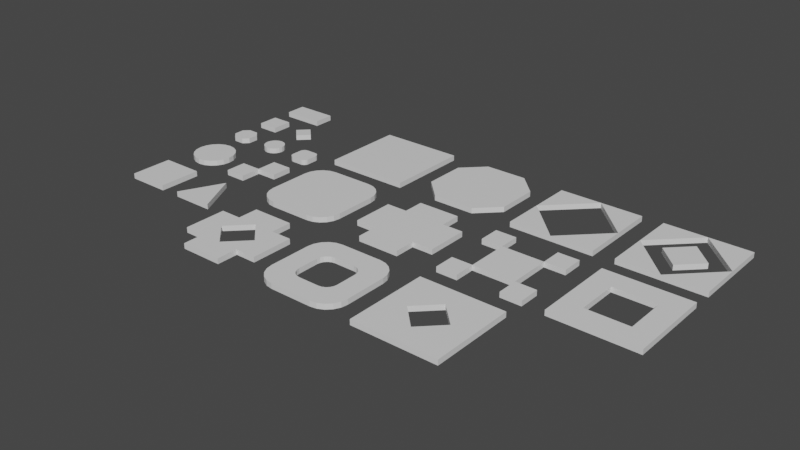 # Source: Platforms.blend  (saved by Blender 2.80.72; exported with 4.5.12 LTS)
import bpy
from mathutils import Matrix  # noqa: F401  (used for matrix-valued properties, if any)

bpy.ops.wm.read_factory_settings(use_empty=True)
scene = bpy.context.scene
scene.name = 'Scene'

# ---- collections
col_collection = bpy.data.collections.new('Collection'); scene.collection.children.link(col_collection)

# ---- materials (node trees are filled in below, after node groups)
mat_material = bpy.data.materials.new('Material')
mat_material.alpha_threshold = 0.0
mat_material.use_transparent_shadow = False
mat_material.line_color = (0.0, 0.0, 0.0, 1.0)

# ---- material node trees
mat_material.use_nodes = True; mat_material.node_tree.nodes.clear()
_N = mat_material.node_tree.nodes; _L = mat_material.node_tree.links
n0 = _N.new('ShaderNodeOutputMaterial'); n0.name = 'Material Output'; n0.location = (300, 300)
n1 = _N.new('ShaderNodeBsdfPrincipled'); n1.name = 'Principled BSDF'; n1.location = (10, 300)
n1.distribution = 'GGX'
n1.subsurface_method = 'BURLEY'
n1.inputs[2].default_value = 0.4
n1.inputs[3].default_value = 1.45
n1.inputs[27].default_value = (0.0, 0.0, 0.0, 1.0)
n1.inputs[28].default_value = 1.0
_L.new(n1.outputs[0], n0.inputs[0])
n0.is_active_output = True

# ---- world
world_world = bpy.data.worlds.new('World'); scene.world = world_world
world_world.use_nodes = True; world_world.node_tree.nodes.clear()
_N = world_world.node_tree.nodes; _L = world_world.node_tree.links
n0 = _N.new('ShaderNodeOutputWorld'); n0.name = 'World Output'; n0.location = (300, 300)
n1 = _N.new('ShaderNodeBackground'); n1.name = 'Background'; n1.location = (10, 300)
n1.inputs[0].default_value = (0.05088, 0.05088, 0.05088, 1.0)
_L.new(n1.outputs[0], n0.inputs[0])
n0.is_active_output = True
world_world.color = (0.05088, 0.05088, 0.05088)
world_world.use_sun_shadow = False
world_world.sun_shadow_jitter_overblur = 0.0

# ---- meshes
me_vert = bpy.data.meshes.new('Vert')
me_vert.from_pydata([(0.0, 0.0, 0.0), (1.0, 0.0, 0.0), (1.0, 1.0, 0.0), (0.0, 1.0, 0.0), (0.0, 0.0, 0.25), (1.0, 0.0, 0.25), (1.0, 1.0, 0.25), (0.0, 1.0, 0.25)], [], [(1, 0, 3, 2), (5, 6, 7, 4), (3, 0, 4, 7), (1, 2, 6, 5), (2, 3, 7, 6), (0, 1, 5, 4)])
me_vert.materials.append(mat_material)
me_vert.use_remesh_preserve_volume = False
me_vert.use_remesh_preserve_attributes = False
me_vert.use_mirror_vertex_groups = False
me_vert.update()
me_vert_001 = bpy.data.meshes.new('Vert.001')
me_vert_001.from_pydata([(0.25, 0.0, 0.0), (0.0, 0.25, 0.0), (0.1727, 0.01224, 0.0), (0.1031, 0.04775, 0.0), (0.04775, 0.1031, 0.0), (0.01224, 0.1727, 0.0), (1.0, 0.25, 0.0), (0.75, 0.0, 0.0), (0.9878, 0.1727, 0.0), (0.9523, 0.1031, 0.0), (0.8969, 0.04775, 0.0), (0.8273, 0.01224, 0.0), (0.75, 1.0, 0.0), (1.0, 0.75, 0.0), (0.8273, 0.9878, 0.0), (0.8969, 0.9523, 0.0), (0.9523, 0.8969, 0.0), (0.9878, 0.8273, 0.0), (0.0, 0.75, 0.0), (0.25, 1.0, 0.0), (0.01224, 0.8273, 0.0), (0.04775, 0.8969, 0.0), (0.1031, 0.9523, 0.0), (0.1727, 0.9878, 0.0), (0.0, 0.25, 0.25), (0.25, 0.0, 0.25), (0.01224, 0.1727, 0.25), (0.04775, 0.1031, 0.25), (0.1031, 0.04775, 0.25), (0.1727, 0.01224, 0.25), (0.75, 0.0, 0.25), (1.0, 0.25, 0.25), (0.8273, 0.01224, 0.25), (0.8969, 0.04775, 0.25), (0.9523, 0.1031, 0.25), (0.9878, 0.1727, 0.25), (1.0, 0.75, 0.25), (0.75, 1.0, 0.25), (0.9878, 0.8273, 0.25), (0.9523, 0.8969, 0.25), (0.8969, 0.9523, 0.25), (0.8273, 0.9878, 0.25), (0.25, 1.0, 0.25), (0.0, 0.75, 0.25), (0.1727, 0.9878, 0.25), (0.1031, 0.9523, 0.25), (0.04775, 0.8969, 0.25), (0.01224, 0.8273, 0.25)], [], [(18, 1, 24, 43), (6, 13, 36, 31), (12, 19, 42, 37), (30, 32, 33, 34, 35, 31, 36, 38, 39, 40, 41, 37, 42, 44, 45, 46, 47, 43, 24, 26, 27, 28, 29, 25), (6, 8, 9, 10, 11, 7, 0, 2, 3, 4, 5, 1, 18, 20, 21, 22, 23, 19, 12, 14, 15, 16, 17, 13), (0, 25, 29, 2), (2, 29, 28, 3), (3, 28, 27, 4), (4, 27, 26, 5), (5, 26, 24, 1), (42, 19, 23, 44), (44, 23, 22, 45), (45, 22, 21, 46), (46, 21, 20, 47), (47, 20, 18, 43), (12, 37, 41, 14), (14, 41, 40, 15), (15, 40, 39, 16), (16, 39, 38, 17), (17, 38, 36, 13), (30, 7, 11, 32), (32, 11, 10, 33), (33, 10, 9, 34), (34, 9, 8, 35), (35, 8, 6, 31), (0, 7, 30, 25)])
me_vert_001.materials.append(mat_material)
me_vert_001.use_remesh_preserve_volume = False
me_vert_001.use_remesh_preserve_attributes = False
me_vert_001.use_mirror_vertex_groups = False
me_vert_001.update()
me_vert_002 = bpy.data.meshes.new('Vert.002')
me_vert_002.from_pydata([(0.5, 0.0, 0.0), (0.0, 0.5, 0.0), (0.3455, 0.02447, 0.0), (0.2061, 0.09549, 0.0), (0.09549, 0.2061, 0.0), (0.02447, 0.3455, 0.0), (1.0, 0.5, 0.0), (0.9755, 0.3455, 0.0), (0.9045, 0.2061, 0.0), (0.7939, 0.09549, 0.0), (0.6545, 0.02447, 0.0), (0.6545, 0.9755, 0.0), (0.7939, 0.9045, 0.0), (0.9045, 0.7939, 0.0), (0.9755, 0.6545, 0.0), (0.5, 1.0, 0.0), (0.02447, 0.6545, 0.0), (0.09549, 0.7939, 0.0), (0.2061, 0.9045, 0.0), (0.3455, 0.9755, 0.0), (0.5, 0.0, 0.25), (0.02447, 0.3455, 0.25), (0.09549, 0.2061, 0.25), (0.2061, 0.09549, 0.25), (0.3455, 0.02447, 0.25), (1.0, 0.5, 0.25), (0.6545, 0.02447, 0.25), (0.7939, 0.09549, 0.25), (0.9045, 0.2061, 0.25), (0.9755, 0.3455, 0.25), (0.5, 1.0, 0.25), (0.9755, 0.6545, 0.25), (0.9045, 0.7939, 0.25), (0.7939, 0.9045, 0.25), (0.6545, 0.9755, 0.25), (0.0, 0.5, 0.25), (0.3455, 0.9755, 0.25), (0.2061, 0.9045, 0.25), (0.09549, 0.7939, 0.25), (0.02447, 0.6545, 0.25)], [], [(20, 26, 27, 28, 29, 25, 31, 32, 33, 34, 30, 36, 37, 38, 39, 35, 21, 22, 23, 24), (6, 7, 8, 9, 10, 0, 2, 3, 4, 5, 1, 16, 17, 18, 19, 15, 11, 12, 13, 14), (0, 20, 24, 2), (2, 24, 23, 3), (3, 23, 22, 4), (4, 22, 21, 5), (5, 21, 35, 1), (30, 15, 19, 36), (36, 19, 18, 37), (37, 18, 17, 38), (38, 17, 16, 39), (39, 16, 1, 35), (15, 30, 34, 11), (11, 34, 33, 12), (12, 33, 32, 13), (13, 32, 31, 14), (14, 31, 25, 6), (20, 0, 10, 26), (26, 10, 9, 27), (27, 9, 8, 28), (28, 8, 7, 29), (29, 7, 6, 25)])
me_vert_002.materials.append(mat_material)
me_vert_002.use_remesh_preserve_volume = False
me_vert_002.use_remesh_preserve_attributes = False
me_vert_002.use_mirror_vertex_groups = False
me_vert_002.update()
me_vert_003 = bpy.data.meshes.new('Vert.003')
me_vert_003.from_pydata([(0.5, 0.0, 0.0), (0.0, 0.5, 0.0), (1.0, 0.5, 0.0), (0.5, 1.0, 0.0), (0.0, 0.5, 0.25), (0.5, 0.0, 0.25), (1.0, 0.5, 0.25), (0.5, 1.0, 0.25)], [], [(5, 6, 7, 4), (2, 0, 1, 3), (0, 5, 4, 1), (7, 3, 1, 4), (3, 7, 6, 2), (5, 0, 2, 6)])
me_vert_003.materials.append(mat_material)
me_vert_003.use_remesh_preserve_volume = False
me_vert_003.use_remesh_preserve_attributes = False
me_vert_003.use_mirror_vertex_groups = False
me_vert_003.update()
me_vert_004 = bpy.data.meshes.new('Vert.004')
me_vert_004.from_pydata([(0.25, 0.0, 0.0), (0.0, 0.25, 0.0), (1.0, 0.25, 0.0), (0.75, 0.0, 0.0), (0.75, 1.0, 0.0), (1.0, 0.75, 0.0), (0.0, 0.75, 0.0), (0.25, 1.0, 0.0), (0.0, 0.25, 0.25), (0.25, 0.0, 0.25), (0.75, 0.0, 0.25), (1.0, 0.25, 0.25), (1.0, 0.75, 0.25), (0.75, 1.0, 0.25), (0.25, 1.0, 0.25), (0.0, 0.75, 0.25)], [], [(6, 1, 8, 15), (2, 5, 12, 11), (4, 7, 14, 13), (10, 11, 12, 13, 14, 15, 8, 9), (2, 3, 0, 1, 6, 7, 4, 5), (0, 9, 8, 1), (14, 7, 6, 15), (4, 13, 12, 5), (10, 3, 2, 11), (0, 3, 10, 9)])
me_vert_004.materials.append(mat_material)
me_vert_004.use_remesh_preserve_volume = False
me_vert_004.use_remesh_preserve_attributes = False
me_vert_004.use_mirror_vertex_groups = False
me_vert_004.update()
me_plane = bpy.data.meshes.new('Plane')
me_plane.from_pydata([(0.0, 0.0, 0.0), (2.0, 0.0, 0.0), (0.0, 2.0, 0.0), (2.0, 2.0, 0.0), (0.0, 2.0, 0.25), (0.0, 0.0, 0.25), (2.0, 0.0, 0.25), (2.0, 2.0, 0.25)], [], [(0, 2, 3, 1), (5, 6, 7, 4), (3, 2, 4, 7), (0, 1, 6, 5), (1, 3, 7, 6), (2, 0, 5, 4)])
_uv = me_plane.uv_layers.new(name='UVMap')
_uv.uv.foreach_set('vector', [0.0, 0.0, 0.0, 1.0, 1.0, 1.0, 1.0, 0.0, 0.0, 0.0, 1.0, 0.0, 1.0, 1.0, 0.0, 1.0, 1.0, 1.0, 0.0, 1.0, 0.0, 1.0, 1.0, 1.0, 0.0, 0.0, 1.0, 0.0, 1.0, 0.0, 0.0, 0.0, 1.0, 0.0, 1.0, 1.0, 1.0, 1.0, 1.0, 0.0, 0.0, 1.0, 0.0, 0.0, 0.0, 0.0, 0.0, 1.0])
me_plane.materials.append(mat_material)
me_plane.use_remesh_preserve_volume = False
me_plane.use_remesh_preserve_attributes = False
me_plane.use_mirror_vertex_groups = False
me_plane.update()
me_plane_001 = bpy.data.meshes.new('Plane.001')
me_plane_001.from_pydata([(0.0, 0.0, 0.0), (2.0, 0.0, 0.0), (1.0, 2.0, 0.0), (0.0, 0.0, 0.25), (2.0, 0.0, 0.25), (1.0, 2.0, 0.25)], [], [(0, 2, 1), (3, 4, 5), (2, 0, 3, 5), (1, 2, 5, 4), (0, 1, 4, 3)])
_uv = me_plane_001.uv_layers.new(name='UVMap')
_uv.uv.foreach_set('vector', [0.0, 0.0, 0.0, 1.0, 1.0, 0.0, 0.0, 0.0, 1.0, 0.0, 0.0, 1.0, 0.0, 1.0, 0.0, 0.0, 0.0, 0.0, 0.0, 1.0, 1.0, 0.0, 0.0, 1.0, 0.0, 1.0, 1.0, 0.0, 0.0, 0.0, 1.0, 0.0, 1.0, 0.0, 0.0, 0.0])
me_plane_001.materials.append(mat_material)
me_plane_001.use_remesh_preserve_volume = False
me_plane_001.use_remesh_preserve_attributes = False
me_plane_001.use_mirror_vertex_groups = False
me_plane_001.update()
me_plane_002 = bpy.data.meshes.new('Plane.002')
me_plane_002.from_pydata([(0.0, 0.0, 0.0), (2.0, 0.0, 0.0), (0.0, 1.0, 0.0), (2.0, 1.0, 0.0), (0.0, 0.0, 0.25), (2.0, 0.0, 0.25), (0.0, 1.0, 0.25), (2.0, 1.0, 0.25)], [], [(0, 2, 3, 1), (4, 5, 7, 6), (3, 2, 6, 7), (0, 1, 5, 4), (1, 3, 7, 5), (2, 0, 4, 6)])
_uv = me_plane_002.uv_layers.new(name='UVMap')
_uv.uv.foreach_set('vector', [0.0, 0.0, 0.0, 1.0, 1.0, 1.0, 1.0, 0.0, 0.0, 0.0, 1.0, 0.0, 1.0, 1.0, 0.0, 1.0, 1.0, 1.0, 0.0, 1.0, 0.0, 1.0, 1.0, 1.0, 0.0, 0.0, 1.0, 0.0, 1.0, 0.0, 0.0, 0.0, 1.0, 0.0, 1.0, 1.0, 1.0, 1.0, 1.0, 0.0, 0.0, 1.0, 0.0, 0.0, 0.0, 0.0, 0.0, 1.0])
me_plane_002.materials.append(mat_material)
me_plane_002.use_remesh_preserve_volume = False
me_plane_002.use_remesh_preserve_attributes = False
me_plane_002.use_mirror_vertex_groups = False
me_plane_002.update()
me_plane_003 = bpy.data.meshes.new('Plane.003')
me_plane_003.from_pydata([(0.0, 0.0, 0.0), (2.0, 2.0, 0.0), (0.0, 0.0, 0.25), (2.0, 2.0, 0.25), (0.0, 1.0, 0.0), (1.0, 0.0, 0.0), (2.0, 1.0, 0.0), (1.0, 2.0, 0.0), (0.0, 1.0, 0.25), (1.0, 0.0, 0.25), (2.0, 1.0, 0.25), (1.0, 2.0, 0.25), (1.0, 1.0, 0.25), (1.0, 1.0, 0.0)], [], [(13, 7, 1, 6), (12, 10, 3, 11), (1, 7, 11, 3), (0, 5, 9, 2), (4, 0, 2, 8), (6, 1, 3, 10), (12, 13, 6, 10), (2, 9, 12, 8), (0, 4, 13, 5), (12, 13, 4, 8), (12, 9, 5, 13), (12, 11, 7, 13)])
_uv = me_plane_003.uv_layers.new(name='UVMap')
_uv.uv.foreach_set('vector', [0.5, 0.5, 0.5, 1.0, 1.0, 1.0, 1.0, 0.5, 0.5, 0.5, 1.0, 0.5, 1.0, 1.0, 0.5, 1.0, 1.0, 1.0, 0.5, 1.0, 0.5, 1.0, 1.0, 1.0, 0.0, 0.0, 0.5, 0.0, 0.5, 0.0, 0.0, 0.0, 0.0, 0.5, 0.0, 0.0, 0.0, 0.0, 0.0, 0.5, 1.0, 0.5, 1.0, 1.0, 1.0, 1.0, 1.0, 0.5, 0.5, 0.5, 0.5, 0.5, 1.0, 0.5, 1.0, 0.5, 0.0, 0.0, 0.5, 0.0, 0.5, 0.5, 0.0, 0.5, 0.0, 0.0, 0.0, 0.5, 0.5, 0.5, 0.5, 0.0, 0.0, 0.0, 0.0, 0.0, 0.0, 0.0, 0.0, 0.0, 0.5, 0.5, 0.5, 0.0, 0.5, 0.0, 0.5, 0.5, 0.0, 0.0, 0.0, 0.0, 0.0, 0.0, 0.0, 0.0])
me_plane_003.materials.append(mat_material)
me_plane_003.use_remesh_preserve_volume = False
me_plane_003.use_remesh_preserve_attributes = False
me_plane_003.use_mirror_vertex_groups = False
me_plane_003.update()
me_plane_004 = bpy.data.meshes.new('Plane.004')
me_plane_004.from_pydata([(1.0, 0.0, 0.0), (0.0, 1.0, 0.0), (0.691, 0.04894, 0.0), (0.4122, 0.191, 0.0), (0.191, 0.4122, 0.0), (0.04894, 0.691, 0.0), (2.0, 1.0, 0.0), (1.0, 0.0, 0.0), (1.951, 0.691, 0.0), (1.809, 0.4122, 0.0), (1.588, 0.191, 0.0), (1.309, 0.04894, 0.0), (0.0, 1.0, 0.0), (1.0, 2.0, 0.0), (0.04894, 1.309, 0.0), (0.191, 1.588, 0.0), (0.4122, 1.809, 0.0), (0.691, 1.951, 0.0), (1.0, 2.0, 0.0), (2.0, 1.0, 0.0), (1.309, 1.951, 0.0), (1.588, 1.809, 0.0), (1.809, 1.588, 0.0), (1.951, 1.309, 0.0), (0.0, 1.0, 0.25), (1.0, 0.0, 0.25), (0.04894, 0.691, 0.25), (0.191, 0.4122, 0.25), (0.4122, 0.191, 0.25), (0.691, 0.04894, 0.25), (1.0, 0.0, 0.25), (2.0, 1.0, 0.25), (1.309, 0.04894, 0.25), (1.588, 0.191, 0.25), (1.809, 0.4122, 0.25), (1.951, 0.691, 0.25), (1.0, 2.0, 0.25), (0.0, 1.0, 0.25), (0.691, 1.951, 0.25), (0.4122, 1.809, 0.25), (0.191, 1.588, 0.25), (0.04894, 1.309, 0.25), (2.0, 1.0, 0.25), (1.0, 2.0, 0.25), (1.951, 1.309, 0.25), (1.809, 1.588, 0.25), (1.588, 1.809, 0.25), (1.309, 1.951, 0.25)], [], [(0, 7, 30, 25), (0, 2, 3, 4, 5, 1, 12, 14, 15, 16, 17, 13, 18, 20, 21, 22, 23, 19, 6, 8, 9, 10, 11, 7), (24, 26, 27, 28, 29, 25, 30, 32, 33, 34, 35, 31, 42, 44, 45, 46, 47, 43, 36, 38, 39, 40, 41, 37), (6, 19, 42, 31), (18, 13, 36, 43), (0, 25, 29, 2), (2, 29, 28, 3), (3, 28, 27, 4), (4, 27, 26, 5), (5, 26, 24, 1), (36, 13, 17, 38), (38, 17, 16, 39), (39, 16, 15, 40), (40, 15, 14, 41), (41, 14, 12, 37), (42, 19, 23, 44), (44, 23, 22, 45), (45, 22, 21, 46), (46, 21, 20, 47), (47, 20, 18, 43), (6, 31, 35, 8), (8, 35, 34, 9), (9, 34, 33, 10), (10, 33, 32, 11), (11, 32, 30, 7), (12, 1, 24, 37)])
_uv = me_plane_004.uv_layers.new(name='UVMap')
_uv.uv.foreach_set('vector', [0.5, 0.0, 0.5, 0.0, 0.5, 0.0, 0.5, 0.0, 0.5, 0.0, 0.3455, 0.008157, 0.2061, 0.03183, 0.03183, 0.2061, 0.008157, 0.3455, 0.0, 0.5, 0.0, 0.5, 0.008157, 0.6545, 0.03183, 0.7939, 0.2061, 0.9682, 0.3455, 0.9918, 0.5, 1.0, 0.5, 1.0, 0.6545, 0.9918, 0.7939, 0.9682, 0.9682, 0.7939, 0.9918, 0.6545, 1.0, 0.5, 1.0, 0.5, 0.9918, 0.3455, 0.9682, 0.2061, 0.7939, 0.03183, 0.6545, 0.008157, 0.5, 0.0, 0.0, 0.5, 0.008157, 0.3455, 0.03183, 0.2061, 0.2061, 0.03183, 0.3455, 0.008157, 0.5, 0.0, 0.5, 0.0, 0.6545, 0.008157, 0.7939, 0.03183, 0.9682, 0.2061, 0.9918, 0.3455, 1.0, 0.5, 1.0, 0.5, 0.9918, 0.6545, 0.9682, 0.7939, 0.7939, 0.9682, 0.6545, 0.9918, 0.5, 1.0, 0.5, 1.0, 0.3455, 0.9918, 0.2061, 0.9682, 0.03183, 0.7939, 0.008157, 0.6545, 0.0, 0.5, 1.0, 0.5, 1.0, 0.5, 1.0, 0.5, 1.0, 0.5, 0.5, 1.0, 0.5, 1.0, 0.5, 1.0, 0.5, 1.0, 0.5, 0.0, 0.5, 0.0, 0.3455, 0.008157, 0.3455, 0.008157, 0.3455, 0.008157, 0.3455, 0.008157, 0.2061, 0.03183, 0.2061, 0.03183, 0.2061, 0.03183, 0.2061, 0.03183, 0.03183, 0.2061, 0.03183, 0.2061, 0.03183, 0.2061, 0.03183, 0.2061, 0.008157, 0.3455, 0.008157, 0.3455, 0.008157, 0.3455, 0.008157, 0.3455, 0.0, 0.5, 0.0, 0.5, 0.5, 1.0, 0.5, 1.0, 0.3455, 0.9918, 0.3455, 0.9918, 0.3455, 0.9918, 0.3455, 0.9918, 0.2061, 0.9682, 0.2061, 0.9682, 0.2061, 0.9682, 0.2061, 0.9682, 0.03183, 0.7939, 0.03183, 0.7939, 0.03183, 0.7939, 0.03183, 0.7939, 0.008157, 0.6545, 0.008157, 0.6545, 0.008157, 0.6545, 0.008157, 0.6545, 0.0, 0.5, 0.0, 0.5, 1.0, 0.5, 1.0, 0.5, 0.9918, 0.6545, 0.9918, 0.6545, 0.9918, 0.6545, 0.9918, 0.6545, 0.9682, 0.7939, 0.9682, 0.7939, 0.9682, 0.7939, 0.9682, 0.7939, 0.7939, 0.9682, 0.7939, 0.9682, 0.7939, 0.9682, 0.7939, 0.9682, 0.6545, 0.9918, 0.6545, 0.9918, 0.6545, 0.9918, 0.6545, 0.9918, 0.5, 1.0, 0.5, 1.0, 1.0, 0.5, 1.0, 0.5, 0.9918, 0.3455, 0.9918, 0.3455, 0.9918, 0.3455, 0.9918, 0.3455, 0.9682, 0.2061, 0.9682, 0.2061, 0.9682, 0.2061, 0.9682, 0.2061, 0.7939, 0.03183, 0.7939, 0.03183, 0.7939, 0.03183, 0.7939, 0.03183, 0.6545, 0.008157, 0.6545, 0.008157, 0.6545, 0.008157, 0.6545, 0.008157, 0.5, 0.0, 0.5, 0.0, 0.0, 0.5, 0.0, 0.5, 0.0, 0.5, 0.0, 0.5])
me_plane_004.materials.append(mat_material)
me_plane_004.use_remesh_preserve_volume = False
me_plane_004.use_remesh_preserve_attributes = False
me_plane_004.use_mirror_vertex_groups = False
me_plane_004.update()
me_plane_005 = bpy.data.meshes.new('Plane.005')
me_plane_005.from_pydata([(0.0, 0.0, 0.0), (4.0, 0.0, 0.0), (0.0, 4.0, 0.0), (4.0, 4.0, 0.0), (0.0, 0.0, 0.25), (4.0, 0.0, 0.25), (0.0, 4.0, 0.25), (4.0, 4.0, 0.25)], [], [(0, 2, 3, 1), (4, 5, 7, 6), (2, 0, 4, 6), (3, 2, 6, 7), (0, 1, 5, 4), (1, 3, 7, 5)])
_uv = me_plane_005.uv_layers.new(name='UVMap')
_uv.uv.foreach_set('vector', [0.0, 0.0, 0.0, 1.0, 1.0, 1.0, 1.0, 0.0, 0.0, 0.0, 1.0, 0.0, 1.0, 1.0, 0.0, 1.0, 0.0, 1.0, 0.0, 0.0, 0.0, 0.0, 0.0, 1.0, 1.0, 1.0, 0.0, 1.0, 0.0, 1.0, 1.0, 1.0, 0.0, 0.0, 1.0, 0.0, 1.0, 0.0, 0.0, 0.0, 1.0, 0.0, 1.0, 1.0, 1.0, 1.0, 1.0, 0.0])
me_plane_005.materials.append(mat_material)
me_plane_005.use_remesh_preserve_volume = False
me_plane_005.use_remesh_preserve_attributes = False
me_plane_005.use_mirror_vertex_groups = False
me_plane_005.update()
me_plane_006 = bpy.data.meshes.new('Plane.006')
me_plane_006.from_pydata([(0.0, 0.0, 0.0), (4.0, 0.0, 0.0), (0.0, 4.0, 0.0), (4.0, 4.0, 0.0), (0.0, 0.0, 0.25), (4.0, 0.0, 0.25), (0.0, 4.0, 0.25), (4.0, 4.0, 0.25), (1.0, 0.0, 0.0), (3.0, 0.0, 0.0), (3.0, 4.0, 0.0), (1.0, 4.0, 0.0), (1.0, 0.0, 0.25), (3.0, 0.0, 0.25), (3.0, 4.0, 0.25), (1.0, 4.0, 0.25), (0.0, 3.0, 0.0), (0.0, 1.0, 0.0), (4.0, 1.0, 0.0), (4.0, 3.0, 0.0), (0.0, 3.0, 0.25), (0.0, 1.0, 0.25), (4.0, 1.0, 0.25), (4.0, 3.0, 0.25), (1.0, 1.0, 0.25), (1.0, 3.0, 0.25), (3.0, 1.0, 0.25), (3.0, 3.0, 0.25), (1.0, 3.0, 0.0), (1.0, 1.0, 0.0), (3.0, 3.0, 0.0), (3.0, 1.0, 0.0)], [], [(30, 10, 3, 19), (27, 23, 7, 14), (17, 0, 4, 21), (11, 2, 6, 15), (9, 1, 5, 13), (19, 3, 7, 23), (0, 8, 12, 4), (10, 11, 15, 14), (3, 10, 14, 7), (25, 27, 14, 15), (20, 25, 15, 6), (29, 31, 9, 8), (16, 2, 11, 28), (17, 16, 28, 29), (12, 13, 26, 24), (24, 29, 28, 25), (0, 17, 29, 8), (27, 25, 28, 30), (21, 24, 25, 20), (10, 30, 28, 11), (4, 12, 24, 21), (18, 19, 23, 22), (1, 18, 22, 5), (16, 17, 21, 20), (2, 16, 20, 6), (26, 22, 23, 27), (13, 5, 22, 26), (31, 30, 19, 18), (9, 31, 18, 1), (26, 27, 30, 31), (31, 29, 24, 26), (8, 9, 13, 12)])
_uv = me_plane_006.uv_layers.new(name='UVMap')
_uv.uv.foreach_set('vector', [0.75, 0.75, 0.75, 1.0, 1.0, 1.0, 1.0, 0.75, 0.75, 0.75, 1.0, 0.75, 1.0, 1.0, 0.75, 1.0, 0.0, 0.25, 0.0, 0.0, 0.0, 0.0, 0.0, 0.25, 0.25, 1.0, 0.0, 1.0, 0.0, 1.0, 0.25, 1.0, 0.75, 0.0, 1.0, 0.0, 1.0, 0.0, 0.75, 0.0, 1.0, 0.75, 1.0, 1.0, 1.0, 1.0, 1.0, 0.75, 0.0, 0.0, 0.25, 0.0, 0.25, 0.0, 0.0, 0.0, 0.75, 1.0, 0.25, 1.0, 0.25, 1.0, 0.75, 1.0, 1.0, 1.0, 0.75, 1.0, 0.75, 1.0, 1.0, 1.0, 0.25, 0.75, 0.75, 0.75, 0.75, 1.0, 0.25, 1.0, 0.0, 0.75, 0.25, 0.75, 0.25, 1.0, 0.0, 1.0, 0.25, 0.25, 0.75, 0.25, 0.75, 0.0, 0.25, 0.0, 0.0, 0.75, 0.0, 1.0, 0.25, 1.0, 0.25, 0.75, 0.0, 0.25, 0.0, 0.75, 0.25, 0.75, 0.25, 0.25, 0.25, 0.0, 0.75, 0.0, 0.75, 0.25, 0.25, 0.25, 0.25, 0.25, 0.25, 0.25, 0.25, 0.75, 0.25, 0.75, 0.0, 0.0, 0.0, 0.25, 0.25, 0.25, 0.25, 0.0, 0.75, 0.75, 0.25, 0.75, 0.25, 0.75, 0.75, 0.75, 0.0, 0.25, 0.25, 0.25, 0.25, 0.75, 0.0, 0.75, 0.75, 1.0, 0.75, 0.75, 0.25, 0.75, 0.25, 1.0, 0.0, 0.0, 0.25, 0.0, 0.25, 0.25, 0.0, 0.25, 1.0, 0.25, 1.0, 0.75, 1.0, 0.75, 1.0, 0.25, 1.0, 0.0, 1.0, 0.25, 1.0, 0.25, 1.0, 0.0, 0.0, 0.75, 0.0, 0.25, 0.0, 0.25, 0.0, 0.75, 0.0, 1.0, 0.0, 0.75, 0.0, 0.75, 0.0, 1.0, 0.75, 0.25, 1.0, 0.25, 1.0, 0.75, 0.75, 0.75, 0.75, 0.0, 1.0, 0.0, 1.0, 0.25, 0.75, 0.25, 0.75, 0.25, 0.75, 0.75, 1.0, 0.75, 1.0, 0.25, 0.75, 0.0, 0.75, 0.25, 1.0, 0.25, 1.0, 0.0, 0.75, 0.25, 0.75, 0.75, 0.75, 0.75, 0.75, 0.25, 0.75, 0.25, 0.25, 0.25, 0.25, 0.25, 0.75, 0.25, 0.25, 0.0, 0.75, 0.0, 0.75, 0.0, 0.25, 0.0])
me_plane_006.materials.append(mat_material)
me_plane_006.use_remesh_preserve_volume = False
me_plane_006.use_remesh_preserve_attributes = False
me_plane_006.use_mirror_vertex_groups = False
me_plane_006.update()
me_plane_007 = bpy.data.meshes.new('Plane.007')
me_plane_007.from_pydata([(0.0, 0.0, 0.0), (4.0, 0.0, 0.0), (0.0, 4.0, 0.0), (4.0, 4.0, 0.0), (0.0, 0.0, 0.25), (4.0, 0.0, 0.25), (0.0, 4.0, 0.25), (4.0, 4.0, 0.25), (1.0, 0.0, 0.0), (2.0, 0.0, 0.0), (3.0, 0.0, 0.0), (3.0, 4.0, 0.0), (2.0, 4.0, 0.0), (1.0, 4.0, 0.0), (1.0, 0.0, 0.25), (2.0, 0.0, 0.25), (3.0, 0.0, 0.25), (3.0, 4.0, 0.25), (2.0, 4.0, 0.25), (1.0, 4.0, 0.25), (0.0, 3.0, 0.0), (0.0, 2.0, 0.0), (0.0, 1.0, 0.0), (4.0, 1.0, 0.0), (4.0, 2.0, 0.0), (4.0, 3.0, 0.0), (0.0, 3.0, 0.25), (0.0, 2.0, 0.25), (0.0, 1.0, 0.25), (4.0, 1.0, 0.25), (4.0, 2.0, 0.25), (4.0, 3.0, 0.25), (1.0, 1.0, 0.25), (1.0, 2.0, 0.25), (1.0, 3.0, 0.25), (2.0, 1.0, 0.25), (2.0, 3.0, 0.25), (3.0, 1.0, 0.25), (3.0, 2.0, 0.25), (3.0, 3.0, 0.25), (1.0, 3.0, 0.0), (1.0, 2.0, 0.0), (1.0, 1.0, 0.0), (2.0, 3.0, 0.0), (2.0, 1.0, 0.0), (3.0, 3.0, 0.0), (3.0, 2.0, 0.0), (3.0, 1.0, 0.0)], [], [(45, 11, 3, 25), (39, 31, 7, 17), (22, 0, 4, 28), (13, 2, 6, 19), (10, 1, 5, 16), (25, 3, 7, 31), (0, 8, 14, 4), (8, 9, 15, 14), (9, 10, 16, 15), (3, 11, 17, 7), (11, 12, 18, 17), (12, 13, 19, 18), (26, 34, 19, 6), (34, 36, 18, 19), (36, 39, 17, 18), (20, 2, 13, 40), (40, 13, 12, 43), (43, 12, 11, 45), (9, 44, 47, 10), (38, 35, 37), (38, 39, 36), (8, 42, 44, 9), (34, 33, 36), (32, 35, 33), (0, 22, 42, 8), (22, 21, 41, 42), (21, 20, 40, 41), (15, 16, 37, 35), (44, 41, 33, 35), (43, 36, 33, 41), (14, 15, 35, 32), (38, 36, 43, 46), (46, 44, 35, 38), (4, 14, 32, 28), (28, 32, 33, 27), (27, 33, 34, 26), (1, 23, 29, 5), (23, 24, 30, 29), (24, 25, 31, 30), (2, 20, 26, 6), (20, 21, 27, 26), (21, 22, 28, 27), (16, 5, 29, 37), (37, 29, 30, 38), (38, 30, 31, 39), (10, 47, 23, 1), (47, 46, 24, 23), (46, 45, 25, 24), (41, 40, 43), (44, 42, 41), (46, 47, 44), (46, 43, 45)])
_uv = me_plane_007.uv_layers.new(name='UVMap')
_uv.uv.foreach_set('vector', [0.75, 0.75, 0.75, 1.0, 1.0, 1.0, 1.0, 0.75, 0.75, 0.75, 1.0, 0.75, 1.0, 1.0, 0.75, 1.0, 0.0, 0.25, 0.0, 0.0, 0.0, 0.0, 0.0, 0.25, 0.25, 1.0, 0.0, 1.0, 0.0, 1.0, 0.25, 1.0, 0.75, 0.0, 1.0, 0.0, 1.0, 0.0, 0.75, 0.0, 1.0, 0.75, 1.0, 1.0, 1.0, 1.0, 1.0, 0.75, 0.0, 0.0, 0.25, 0.0, 0.25, 0.0, 0.0, 0.0, 0.25, 0.0, 0.5, 0.0, 0.5, 0.0, 0.25, 0.0, 0.5, 0.0, 0.75, 0.0, 0.75, 0.0, 0.5, 0.0, 1.0, 1.0, 0.75, 1.0, 0.75, 1.0, 1.0, 1.0, 0.75, 1.0, 0.5, 1.0, 0.5, 1.0, 0.75, 1.0, 0.5, 1.0, 0.25, 1.0, 0.25, 1.0, 0.5, 1.0, 0.0, 0.75, 0.25, 0.75, 0.25, 1.0, 0.0, 1.0, 0.25, 0.75, 0.5, 0.75, 0.5, 1.0, 0.25, 1.0, 0.5, 0.75, 0.75, 0.75, 0.75, 1.0, 0.5, 1.0, 0.0, 0.75, 0.0, 1.0, 0.25, 1.0, 0.25, 0.75, 0.25, 0.75, 0.25, 1.0, 0.5, 1.0, 0.5, 0.75, 0.5, 0.75, 0.5, 1.0, 0.75, 1.0, 0.75, 0.75, 0.5, 0.0, 0.5, 0.25, 0.75, 0.25, 0.75, 0.0, 0.75, 0.5, 0.5, 0.25, 0.75, 0.25, 0.75, 0.5, 0.75, 0.75, 0.5, 0.75, 0.25, 0.0, 0.25, 0.25, 0.5, 0.25, 0.5, 0.0, 0.25, 0.75, 0.25, 0.5, 0.5, 0.75, 0.25, 0.25, 0.5, 0.25, 0.25, 0.5, 0.0, 0.0, 0.0, 0.25, 0.25, 0.25, 0.25, 0.0, 0.0, 0.25, 0.0, 0.5, 0.25, 0.5, 0.25, 0.25, 0.0, 0.5, 0.0, 0.75, 0.25, 0.75, 0.25, 0.5, 0.5, 0.0, 0.75, 0.0, 0.75, 0.25, 0.5, 0.25, 0.0, 0.0, 0.0, 0.0, 0.25, 0.5, 0.5, 0.25, 0.0, 0.0, 0.5, 0.75, 0.25, 0.5, 0.0, 0.0, 0.25, 0.0, 0.5, 0.0, 0.5, 0.25, 0.25, 0.25, 0.75, 0.5, 0.5, 0.75, 0.0, 0.0, 0.0, 0.0, 0.0, 0.0, 0.0, 0.0, 0.5, 0.25, 0.75, 0.5, 0.0, 0.0, 0.25, 0.0, 0.25, 0.25, 0.0, 0.25, 0.0, 0.25, 0.25, 0.25, 0.25, 0.5, 0.0, 0.5, 0.0, 0.5, 0.25, 0.5, 0.25, 0.75, 0.0, 0.75, 1.0, 0.0, 1.0, 0.25, 1.0, 0.25, 1.0, 0.0, 1.0, 0.25, 1.0, 0.5, 1.0, 0.5, 1.0, 0.25, 1.0, 0.5, 1.0, 0.75, 1.0, 0.75, 1.0, 0.5, 0.0, 1.0, 0.0, 0.75, 0.0, 0.75, 0.0, 1.0, 0.0, 0.75, 0.0, 0.5, 0.0, 0.5, 0.0, 0.75, 0.0, 0.5, 0.0, 0.25, 0.0, 0.25, 0.0, 0.5, 0.75, 0.0, 1.0, 0.0, 1.0, 0.25, 0.75, 0.25, 0.75, 0.25, 1.0, 0.25, 1.0, 0.5, 0.75, 0.5, 0.75, 0.5, 1.0, 0.5, 1.0, 0.75, 0.75, 0.75, 0.75, 0.0, 0.75, 0.25, 1.0, 0.25, 1.0, 0.0, 0.75, 0.25, 0.75, 0.5, 1.0, 0.5, 1.0, 0.25, 0.75, 0.5, 0.75, 0.75, 1.0, 0.75, 1.0, 0.5, 0.0, 0.0, 0.25, 0.75, 0.0, 0.0, 0.5, 0.25, 0.25, 0.25, 0.25, 0.5, 0.0, 0.0, 0.75, 0.25, 0.0, 0.0, 0.75, 0.5, 0.5, 0.75, 0.75, 0.75])
me_plane_007.materials.append(mat_material)
me_plane_007.use_remesh_preserve_volume = False
me_plane_007.use_remesh_preserve_attributes = False
me_plane_007.use_mirror_vertex_groups = False
me_plane_007.update()
me_plane_008 = bpy.data.meshes.new('Plane.008')
me_plane_008.from_pydata([(0.0, 0.0, 0.0), (4.0, 0.0, 0.0), (0.0, 4.0, 0.0), (4.0, 4.0, 0.0), (0.0, 0.0, 0.25), (4.0, 0.0, 0.25), (0.0, 4.0, 0.25), (4.0, 4.0, 0.25), (2.0, 0.0, 0.0), (2.0, 4.0, 0.0), (2.0, 0.0, 0.25), (2.0, 4.0, 0.25), (0.0, 2.0, 0.0), (4.0, 2.0, 0.0), (0.0, 2.0, 0.25), (4.0, 2.0, 0.25)], [], [(15, 7, 11), (12, 8, 0), (12, 0, 4, 14), (9, 2, 6, 11), (8, 1, 5, 10), (13, 3, 7, 15), (0, 8, 10, 4), (3, 9, 11, 7), (2, 9, 12), (6, 14, 11), (14, 4, 10), (13, 9, 3), (1, 13, 15, 5), (2, 12, 14, 6), (1, 8, 13), (5, 15, 10), (10, 8, 12, 14), (9, 11, 14, 12), (11, 9, 13, 15), (8, 10, 15, 13)])
_uv = me_plane_008.uv_layers.new(name='UVMap')
_uv.uv.foreach_set('vector', [1.0, 0.5, 1.0, 1.0, 0.5, 1.0, 0.0, 0.5, 0.5, 0.0, 0.0, 0.0, 0.0, 0.5, 0.0, 0.0, 0.0, 0.0, 0.0, 0.5, 0.5, 1.0, 0.0, 1.0, 0.0, 1.0, 0.5, 1.0, 0.5, 0.0, 1.0, 0.0, 1.0, 0.0, 0.5, 0.0, 1.0, 0.5, 1.0, 1.0, 1.0, 1.0, 1.0, 0.5, 0.0, 0.0, 0.5, 0.0, 0.5, 0.0, 0.0, 0.0, 1.0, 1.0, 0.5, 1.0, 0.5, 1.0, 1.0, 1.0, 0.0, 1.0, 0.5, 1.0, 0.0, 0.5, 0.0, 1.0, 0.0, 0.5, 0.5, 1.0, 0.0, 0.5, 0.0, 0.0, 0.5, 0.0, 1.0, 0.5, 0.5, 1.0, 1.0, 1.0, 1.0, 0.0, 1.0, 0.5, 1.0, 0.5, 1.0, 0.0, 0.0, 1.0, 0.0, 0.5, 0.0, 0.5, 0.0, 1.0, 1.0, 0.0, 0.5, 0.0, 1.0, 0.5, 1.0, 0.0, 1.0, 0.5, 0.5, 0.0, 0.5, 0.0, 0.5, 0.0, 0.0, 0.5, 0.0, 0.5, 0.5, 1.0, 0.5, 1.0, 0.0, 0.5, 0.0, 0.5, 0.5, 1.0, 0.5, 1.0, 1.0, 0.5, 1.0, 0.5, 0.5, 0.0, 0.5, 0.0, 1.0, 0.5, 1.0, 0.5])
me_plane_008.materials.append(mat_material)
me_plane_008.use_remesh_preserve_volume = False
me_plane_008.use_remesh_preserve_attributes = False
me_plane_008.use_mirror_vertex_groups = False
me_plane_008.update()
me_plane_009 = bpy.data.meshes.new('Plane.009')
me_plane_009.from_pydata([(0.0, 0.0, 0.0), (4.0, 0.0, 0.0), (0.0, 4.0, 0.0), (4.0, 4.0, 0.0), (0.0, 0.0, 0.25), (4.0, 0.0, 0.25), (0.0, 4.0, 0.25), (4.0, 4.0, 0.25), (1.0, 0.0, 0.0), (2.0, 0.0, 0.0), (3.0, 0.0, 0.0), (3.0, 4.0, 0.0), (2.0, 4.0, 0.0), (1.0, 4.0, 0.0), (1.0, 0.0, 0.25), (2.0, 0.0, 0.25), (3.0, 0.0, 0.25), (3.0, 4.0, 0.25), (2.0, 4.0, 0.25), (1.0, 4.0, 0.25), (0.0, 3.0, 0.0), (0.0, 2.0, 0.0), (0.0, 1.0, 0.0), (4.0, 1.0, 0.0), (4.0, 2.0, 0.0), (4.0, 3.0, 0.0), (0.0, 3.0, 0.25), (0.0, 2.0, 0.25), (0.0, 1.0, 0.25), (4.0, 1.0, 0.25), (4.0, 2.0, 0.25), (4.0, 3.0, 0.25), (1.0, 1.0, 0.25), (1.0, 2.0, 0.25), (1.0, 3.0, 0.25), (2.0, 1.0, 0.25), (2.0, 3.0, 0.25), (3.0, 1.0, 0.25), (3.0, 2.0, 0.25), (3.0, 3.0, 0.25), (1.0, 3.0, 0.0), (1.0, 2.0, 0.0), (1.0, 1.0, 0.0), (2.0, 3.0, 0.0), (2.0, 1.0, 0.0), (3.0, 3.0, 0.0), (3.0, 2.0, 0.0), (3.0, 1.0, 0.0)], [], [(45, 11, 3, 25), (39, 31, 7, 17), (22, 0, 4, 28), (13, 2, 6, 19), (10, 1, 5, 16), (25, 3, 7, 31), (0, 8, 14, 4), (8, 9, 15, 14), (9, 10, 16, 15), (3, 11, 17, 7), (11, 12, 18, 17), (12, 13, 19, 18), (26, 34, 19, 6), (20, 2, 13, 40), (12, 11, 45), (25, 24, 45), (23, 47, 24), (10, 9, 47), (0, 22, 42, 8), (8, 42, 9), (22, 21, 42), (21, 27, 32, 42), (12, 18, 34, 40), (15, 9, 42, 32), (27, 21, 40, 34), (4, 14, 32, 28), (1, 23, 29, 5), (23, 24, 30, 29), (24, 25, 31, 30), (2, 20, 26, 6), (20, 21, 27, 26), (21, 22, 28, 27), (16, 5, 29, 37), (10, 47, 23, 1), (21, 20, 40), (13, 12, 40), (15, 32, 14), (28, 32, 27), (26, 27, 34), (19, 34, 18), (17, 18, 39), (31, 39, 30), (30, 37, 29), (16, 37, 15), (18, 12, 45, 39), (24, 30, 39, 45), (30, 24, 47, 37), (9, 15, 37, 47), (46, 38, 35, 44), (43, 36, 38, 46), (43, 41, 33, 36), (44, 35, 33, 41), (44, 41, 43, 46), (36, 33, 35, 38)])
_uv = me_plane_009.uv_layers.new(name='UVMap')
_uv.uv.foreach_set('vector', [0.75, 0.75, 0.75, 1.0, 1.0, 1.0, 1.0, 0.75, 0.75, 0.75, 1.0, 0.75, 1.0, 1.0, 0.75, 1.0, 0.0, 0.25, 0.0, 0.0, 0.0, 0.0, 0.0, 0.25, 0.25, 1.0, 0.0, 1.0, 0.0, 1.0, 0.25, 1.0, 0.75, 0.0, 1.0, 0.0, 1.0, 0.0, 0.75, 0.0, 1.0, 0.75, 1.0, 1.0, 1.0, 1.0, 1.0, 0.75, 0.0, 0.0, 0.25, 0.0, 0.25, 0.0, 0.0, 0.0, 0.25, 0.0, 0.5, 0.0, 0.5, 0.0, 0.25, 0.0, 0.5, 0.0, 0.75, 0.0, 0.75, 0.0, 0.5, 0.0, 1.0, 1.0, 0.75, 1.0, 0.75, 1.0, 1.0, 1.0, 0.75, 1.0, 0.5, 1.0, 0.5, 1.0, 0.75, 1.0, 0.5, 1.0, 0.25, 1.0, 0.25, 1.0, 0.5, 1.0, 0.0, 0.75, 0.25, 0.75, 0.25, 1.0, 0.0, 1.0, 0.0, 0.75, 0.0, 1.0, 0.25, 1.0, 0.25, 0.75, 0.5, 1.0, 0.75, 1.0, 0.0, 0.0, 1.0, 0.75, 1.0, 0.5, 0.75, 0.75, 1.0, 0.25, 0.75, 0.25, 1.0, 0.5, 0.75, 0.0, 0.5, 0.0, 0.75, 0.25, 0.0, 0.0, 0.0, 0.25, 0.25, 0.25, 0.25, 0.0, 0.25, 0.0, 0.25, 0.25, 0.5, 0.0, 0.0, 0.25, 0.0, 0.5, 0.25, 0.25, 0.0, 0.5, 0.0, 0.5, 0.25, 0.25, 0.0, 0.0, 0.5, 1.0, 0.5, 1.0, 0.25, 0.75, 0.0, 0.0, 0.5, 0.0, 0.5, 0.0, 0.0, 0.0, 0.25, 0.25, 0.0, 0.5, 0.0, 0.5, 0.0, 0.0, 0.25, 0.75, 0.0, 0.0, 0.25, 0.0, 0.25, 0.25, 0.0, 0.25, 1.0, 0.0, 1.0, 0.25, 1.0, 0.25, 1.0, 0.0, 1.0, 0.25, 1.0, 0.5, 1.0, 0.5, 1.0, 0.25, 1.0, 0.5, 1.0, 0.75, 1.0, 0.75, 1.0, 0.5, 0.0, 1.0, 0.0, 0.75, 0.0, 0.75, 0.0, 1.0, 0.0, 0.75, 0.0, 0.5, 0.0, 0.5, 0.0, 0.75, 0.0, 0.5, 0.0, 0.25, 0.0, 0.25, 0.0, 0.5, 0.75, 0.0, 1.0, 0.0, 1.0, 0.25, 0.75, 0.25, 0.75, 0.0, 0.75, 0.25, 1.0, 0.25, 1.0, 0.0, 0.0, 0.5, 0.0, 0.75, 0.0, 0.0, 0.25, 1.0, 0.5, 1.0, 0.25, 0.75, 0.5, 0.0, 0.25, 0.25, 0.25, 0.0, 0.0, 0.25, 0.25, 0.25, 0.0, 0.5, 0.0, 0.75, 0.0, 0.5, 0.25, 0.75, 0.25, 1.0, 0.25, 0.75, 0.5, 1.0, 0.75, 1.0, 0.5, 1.0, 0.75, 0.75, 1.0, 0.75, 0.75, 0.75, 1.0, 0.5, 1.0, 0.5, 0.75, 0.25, 1.0, 0.25, 0.75, 0.0, 0.75, 0.25, 0.5, 0.0, 0.5, 1.0, 0.5, 1.0, 0.0, 0.0, 0.75, 0.75, 1.0, 0.5, 1.0, 0.5, 0.75, 0.75, 0.0, 0.0, 1.0, 0.5, 1.0, 0.5, 0.0, 0.0, 0.75, 0.25, 0.5, 0.0, 0.5, 0.0, 0.75, 0.25, 0.0, 0.0, 0.0, 0.0, 0.0, 0.0, 0.0, 0.0, 0.0, 0.0, 0.0, 0.0, 0.0, 0.0, 0.0, 0.0, 0.0, 0.0, 0.0, 0.0, 0.0, 0.0, 0.0, 0.0, 0.0, 0.0, 0.0, 0.0, 0.0, 0.0, 0.0, 0.0, 0.0, 0.0, 0.0, 0.0, 0.0, 0.0, 0.0, 0.0, 0.0, 0.0, 0.0, 0.0, 0.0, 0.0, 0.0, 0.0, 0.0, 0.0])
me_plane_009.materials.append(mat_material)
me_plane_009.use_remesh_preserve_volume = False
me_plane_009.use_remesh_preserve_attributes = False
me_plane_009.use_mirror_vertex_groups = False
me_plane_009.update()
me_plane_010 = bpy.data.meshes.new('Plane.010')
me_plane_010.from_pydata([(0.0, 0.0, 0.0), (4.0, 0.0, 0.0), (0.0, 4.0, 0.0), (4.0, 4.0, 0.0), (0.0, 0.0, 0.25), (4.0, 0.0, 0.25), (0.0, 4.0, 0.25), (4.0, 4.0, 0.25), (1.0, 0.0, 0.0), (3.0, 0.0, 0.0), (3.0, 4.0, 0.0), (1.0, 4.0, 0.0), (1.0, 0.0, 0.25), (3.0, 0.0, 0.25), (3.0, 4.0, 0.25), (1.0, 4.0, 0.25), (0.0, 3.0, 0.0), (0.0, 1.0, 0.0), (4.0, 1.0, 0.0), (4.0, 3.0, 0.0), (0.0, 3.0, 0.25), (0.0, 1.0, 0.25), (4.0, 1.0, 0.25), (4.0, 3.0, 0.25), (1.0, 1.0, 0.25), (1.0, 2.0, 0.25), (1.0, 3.0, 0.25), (2.0, 1.0, 0.25), (2.0, 2.0, 0.25), (2.0, 3.0, 0.25), (3.0, 1.0, 0.25), (3.0, 2.0, 0.25), (3.0, 3.0, 0.25), (1.0, 3.0, 0.0), (1.0, 2.0, 0.0), (1.0, 1.0, 0.0), (2.0, 3.0, 0.0), (2.0, 2.0, 0.0), (2.0, 1.0, 0.0), (3.0, 3.0, 0.0), (3.0, 2.0, 0.0), (3.0, 1.0, 0.0)], [], [(39, 10, 3, 19), (32, 23, 7, 14), (17, 0, 4, 21), (11, 2, 6, 15), (9, 1, 5, 13), (19, 3, 7, 23), (0, 8, 12, 4), (3, 10, 14, 7), (20, 26, 15, 6), (16, 2, 11, 33), (38, 37, 40, 41), (37, 36, 39, 40), (35, 34, 37, 38), (34, 33, 36, 37), (0, 17, 35, 8), (27, 30, 31, 28), (28, 31, 32, 29), (24, 27, 28, 25), (25, 28, 29, 26), (4, 12, 24, 21), (1, 18, 22, 5), (2, 16, 20, 6), (13, 5, 22, 30), (9, 41, 18, 1), (12, 8, 35, 24), (35, 38, 27, 24), (38, 41, 30, 27), (13, 30, 41, 9), (18, 41, 30, 22), (30, 41, 40, 31), (31, 40, 39, 32), (19, 23, 32, 39), (10, 39, 32, 14), (36, 29, 32, 39), (33, 26, 29, 36), (15, 26, 33, 11), (20, 16, 33, 26), (34, 25, 26, 33), (35, 24, 25, 34), (17, 21, 24, 35)])
_uv = me_plane_010.uv_layers.new(name='UVMap')
_uv.uv.foreach_set('vector', [0.75, 0.75, 0.75, 1.0, 1.0, 1.0, 1.0, 0.75, 0.75, 0.75, 1.0, 0.75, 1.0, 1.0, 0.75, 1.0, 0.0, 0.25, 0.0, 0.0, 0.0, 0.0, 0.0, 0.25, 0.25, 1.0, 0.0, 1.0, 0.0, 1.0, 0.25, 1.0, 0.75, 0.0, 1.0, 0.0, 1.0, 0.0, 0.75, 0.0, 1.0, 0.75, 1.0, 1.0, 1.0, 1.0, 1.0, 0.75, 0.0, 0.0, 0.25, 0.0, 0.25, 0.0, 0.0, 0.0, 1.0, 1.0, 0.75, 1.0, 0.75, 1.0, 1.0, 1.0, 0.0, 0.75, 0.25, 0.75, 0.25, 1.0, 0.0, 1.0, 0.0, 0.75, 0.0, 1.0, 0.25, 1.0, 0.25, 0.75, 0.5, 0.25, 0.5, 0.5, 0.75, 0.5, 0.75, 0.25, 0.5, 0.5, 0.5, 0.75, 0.75, 0.75, 0.75, 0.5, 0.25, 0.25, 0.25, 0.5, 0.5, 0.5, 0.5, 0.25, 0.25, 0.5, 0.25, 0.75, 0.5, 0.75, 0.5, 0.5, 0.0, 0.0, 0.0, 0.25, 0.25, 0.25, 0.25, 0.0, 0.5, 0.25, 0.75, 0.25, 0.75, 0.5, 0.5, 0.5, 0.5, 0.5, 0.75, 0.5, 0.75, 0.75, 0.5, 0.75, 0.25, 0.25, 0.5, 0.25, 0.5, 0.5, 0.25, 0.5, 0.25, 0.5, 0.5, 0.5, 0.5, 0.75, 0.25, 0.75, 0.0, 0.0, 0.25, 0.0, 0.25, 0.25, 0.0, 0.25, 1.0, 0.0, 1.0, 0.25, 1.0, 0.25, 1.0, 0.0, 0.0, 1.0, 0.0, 0.75, 0.0, 0.75, 0.0, 1.0, 0.75, 0.0, 1.0, 0.0, 1.0, 0.25, 0.75, 0.25, 0.75, 0.0, 0.75, 0.25, 1.0, 0.25, 1.0, 0.0, 0.25, 0.0, 0.25, 0.0, 0.25, 0.25, 0.25, 0.25, 0.25, 0.25, 0.5, 0.25, 0.5, 0.25, 0.25, 0.25, 0.5, 0.25, 0.75, 0.25, 0.75, 0.25, 0.5, 0.25, 0.75, 0.0, 0.75, 0.25, 0.75, 0.25, 0.75, 0.0, 0.0, 0.0, 0.0, 0.0, 0.0, 0.0, 0.0, 0.0, 0.0, 0.0, 0.0, 0.0, 0.0, 0.0, 0.0, 0.0, 0.0, 0.0, 0.0, 0.0, 0.75, 0.75, 0.75, 0.75, 1.0, 0.75, 1.0, 0.75, 0.75, 0.75, 0.75, 0.75, 0.0, 0.0, 0.0, 0.0, 0.0, 0.0, 0.0, 0.0, 0.0, 0.0, 0.0, 0.0, 0.0, 0.0, 0.0, 0.0, 0.25, 0.75, 0.25, 0.75, 0.5, 0.75, 0.0, 0.0, 0.25, 1.0, 0.25, 0.75, 0.25, 0.75, 0.25, 1.0, 0.0, 0.0, 0.0, 0.0, 0.0, 0.0, 0.0, 0.0, 0.0, 0.0, 0.0, 0.0, 0.0, 0.0, 0.0, 0.0, 0.0, 0.0, 0.0, 0.0, 0.0, 0.0, 0.0, 0.0, 0.0, 0.0, 0.0, 0.0, 0.0, 0.0, 0.0, 0.0])
me_plane_010.materials.append(mat_material)
me_plane_010.use_remesh_preserve_volume = False
me_plane_010.use_remesh_preserve_attributes = False
me_plane_010.use_mirror_vertex_groups = False
me_plane_010.update()
me_plane_011 = bpy.data.meshes.new('Plane.011')
me_plane_011.from_pydata([(1.0, 0.0, 0.0), (0.0, 1.0, 0.0), (4.0, 1.0, 0.0), (3.0, 0.0, 0.0), (0.0, 3.0, 0.0), (1.0, 4.0, 0.0), (3.0, 4.0, 0.0), (4.0, 3.0, 0.0), (0.0, 1.0, 0.25), (1.0, 0.0, 0.25), (3.0, 0.0, 0.25), (4.0, 1.0, 0.25), (1.0, 4.0, 0.25), (0.0, 3.0, 0.25), (4.0, 3.0, 0.25), (3.0, 4.0, 0.25)], [], [(0, 3, 10, 9), (0, 1, 4, 5, 6, 7, 2, 3), (8, 9, 10, 11, 14, 15, 12, 13), (2, 7, 14, 11), (6, 5, 12, 15), (0, 9, 8, 1), (12, 5, 4, 13), (14, 7, 6, 15), (2, 11, 10, 3), (4, 1, 8, 13)])
_uv = me_plane_011.uv_layers.new(name='UVMap')
_uv.uv.foreach_set('vector', [0.25, 0.0, 0.75, 0.0, 0.75, 0.0, 0.25, 0.0, 0.25, 0.0, 0.0, 0.25, 0.0, 0.75, 0.25, 1.0, 0.75, 1.0, 1.0, 0.75, 1.0, 0.25, 0.75, 0.0, 0.0, 0.25, 0.25, 0.0, 0.75, 0.0, 1.0, 0.25, 1.0, 0.75, 0.75, 1.0, 0.25, 1.0, 0.0, 0.75, 1.0, 0.25, 1.0, 0.75, 1.0, 0.75, 1.0, 0.25, 0.75, 1.0, 0.25, 1.0, 0.25, 1.0, 0.75, 1.0, 0.25, 0.0, 0.25, 0.0, 0.0, 0.25, 0.0, 0.25, 0.25, 1.0, 0.25, 1.0, 0.0, 0.75, 0.0, 0.75, 1.0, 0.75, 1.0, 0.75, 0.75, 1.0, 0.75, 1.0, 1.0, 0.25, 1.0, 0.25, 0.75, 0.0, 0.75, 0.0, 0.0, 0.75, 0.0, 0.25, 0.0, 0.25, 0.0, 0.75])
me_plane_011.materials.append(mat_material)
me_plane_011.use_remesh_preserve_volume = False
me_plane_011.use_remesh_preserve_attributes = False
me_plane_011.use_mirror_vertex_groups = False
me_plane_011.update()
me_plane_013 = bpy.data.meshes.new('Plane.013')
me_plane_013.from_pydata([(1.0, 0.0, 0.0), (0.0, 1.0, 0.0), (0.691, 0.04894, 0.0), (0.4122, 0.191, 0.0), (0.191, 0.4122, 0.0), (0.04894, 0.691, 0.0), (4.0, 1.0, 0.0), (3.0, 0.0, 0.0), (3.951, 0.691, 0.0), (3.809, 0.4122, 0.0), (3.588, 0.191, 0.0), (3.309, 0.04894, 0.0), (0.0, 3.0, 0.0), (1.0, 4.0, 0.0), (0.04894, 3.309, 0.0), (0.191, 3.588, 0.0), (0.4122, 3.809, 0.0), (0.691, 3.951, 0.0), (3.0, 4.0, 0.0), (4.0, 3.0, 0.0), (3.309, 3.951, 0.0), (3.588, 3.809, 0.0), (3.809, 3.588, 0.0), (3.951, 3.309, 0.0), (0.0, 1.0, 0.25), (1.0, 0.0, 0.25), (0.04894, 0.691, 0.25), (0.191, 0.4122, 0.25), (0.4122, 0.191, 0.25), (0.691, 0.04894, 0.25), (3.0, 0.0, 0.25), (4.0, 1.0, 0.25), (3.309, 0.04894, 0.25), (3.588, 0.191, 0.25), (3.809, 0.4122, 0.25), (3.951, 0.691, 0.25), (1.0, 4.0, 0.25), (0.0, 3.0, 0.25), (0.691, 3.951, 0.25), (0.4122, 3.809, 0.25), (0.191, 3.588, 0.25), (0.04894, 3.309, 0.25), (4.0, 3.0, 0.25), (3.0, 4.0, 0.25), (3.951, 3.309, 0.25), (3.809, 3.588, 0.25), (3.588, 3.809, 0.25), (3.309, 3.951, 0.25)], [], [(0, 7, 30, 25), (0, 2, 3, 4, 5, 1, 12, 14, 15, 16, 17, 13, 18, 20, 21, 22, 23, 19, 6, 8, 9, 10, 11, 7), (24, 26, 27, 28, 29, 25, 30, 32, 33, 34, 35, 31, 42, 44, 45, 46, 47, 43, 36, 38, 39, 40, 41, 37), (6, 19, 42, 31), (18, 13, 36, 43), (0, 25, 29, 2), (2, 29, 28, 3), (3, 28, 27, 4), (4, 27, 26, 5), (5, 26, 24, 1), (36, 13, 17, 38), (38, 17, 16, 39), (39, 16, 15, 40), (40, 15, 14, 41), (41, 14, 12, 37), (42, 19, 23, 44), (44, 23, 22, 45), (45, 22, 21, 46), (46, 21, 20, 47), (47, 20, 18, 43), (6, 31, 35, 8), (8, 35, 34, 9), (9, 34, 33, 10), (10, 33, 32, 11), (11, 32, 30, 7), (12, 1, 24, 37)])
_uv = me_plane_013.uv_layers.new(name='UVMap')
_uv.uv.foreach_set('vector', [0.25, 0.0, 0.75, 0.0, 0.75, 0.0, 0.25, 0.0, 0.25, 0.0, 0.1727, 0.004079, 0.1031, 0.01592, 0.01592, 0.1031, 0.004079, 0.1727, 0.0, 0.25, 0.0, 0.75, 0.004079, 0.8273, 0.01592, 0.8969, 0.1031, 0.9841, 0.1727, 0.9959, 0.25, 1.0, 0.75, 1.0, 0.8273, 0.9959, 0.8969, 0.9841, 0.9841, 0.8969, 0.9959, 0.8273, 1.0, 0.75, 1.0, 0.25, 0.9959, 0.1727, 0.9841, 0.1031, 0.8969, 0.01592, 0.8273, 0.004079, 0.75, 0.0, 0.0, 0.25, 0.004079, 0.1727, 0.01592, 0.1031, 0.1031, 0.01592, 0.1727, 0.004079, 0.25, 0.0, 0.75, 0.0, 0.8273, 0.004079, 0.8969, 0.01592, 0.9841, 0.1031, 0.9959, 0.1727, 1.0, 0.25, 1.0, 0.75, 0.9959, 0.8273, 0.9841, 0.8969, 0.8969, 0.9841, 0.8273, 0.9959, 0.75, 1.0, 0.25, 1.0, 0.1727, 0.9959, 0.1031, 0.9841, 0.01592, 0.8969, 0.004079, 0.8273, 0.0, 0.75, 1.0, 0.25, 1.0, 0.75, 1.0, 0.75, 1.0, 0.25, 0.75, 1.0, 0.25, 1.0, 0.25, 1.0, 0.75, 1.0, 0.25, 0.0, 0.25, 0.0, 0.1727, 0.004079, 0.1727, 0.004079, 0.1727, 0.004079, 0.1727, 0.004079, 0.1031, 0.01592, 0.1031, 0.01592, 0.1031, 0.01592, 0.1031, 0.01592, 0.01592, 0.1031, 0.01592, 0.1031, 0.01592, 0.1031, 0.01592, 0.1031, 0.004079, 0.1727, 0.004079, 0.1727, 0.004079, 0.1727, 0.004079, 0.1727, 0.0, 0.25, 0.0, 0.25, 0.25, 1.0, 0.25, 1.0, 0.1727, 0.9959, 0.1727, 0.9959, 0.1727, 0.9959, 0.1727, 0.9959, 0.1031, 0.9841, 0.1031, 0.9841, 0.1031, 0.9841, 0.1031, 0.9841, 0.01592, 0.8969, 0.01592, 0.8969, 0.01592, 0.8969, 0.01592, 0.8969, 0.004079, 0.8273, 0.004079, 0.8273, 0.004079, 0.8273, 0.004079, 0.8273, 0.0, 0.75, 0.0, 0.75, 1.0, 0.75, 1.0, 0.75, 0.9959, 0.8273, 0.9959, 0.8273, 0.9959, 0.8273, 0.9959, 0.8273, 0.9841, 0.8969, 0.9841, 0.8969, 0.9841, 0.8969, 0.9841, 0.8969, 0.8969, 0.9841, 0.8969, 0.9841, 0.8969, 0.9841, 0.8969, 0.9841, 0.8273, 0.9959, 0.8273, 0.9959, 0.8273, 0.9959, 0.8273, 0.9959, 0.75, 1.0, 0.75, 1.0, 1.0, 0.25, 1.0, 0.25, 0.9959, 0.1727, 0.9959, 0.1727, 0.9959, 0.1727, 0.9959, 0.1727, 0.9841, 0.1031, 0.9841, 0.1031, 0.9841, 0.1031, 0.9841, 0.1031, 0.8969, 0.01592, 0.8969, 0.01592, 0.8969, 0.01592, 0.8969, 0.01592, 0.8273, 0.004079, 0.8273, 0.004079, 0.8273, 0.004079, 0.8273, 0.004079, 0.75, 0.0, 0.75, 0.0, 0.0, 0.75, 0.0, 0.25, 0.0, 0.25, 0.0, 0.75])
me_plane_013.materials.append(mat_material)
me_plane_013.use_remesh_preserve_volume = False
me_plane_013.use_remesh_preserve_attributes = False
me_plane_013.use_mirror_vertex_groups = False
me_plane_013.update()
me_plane_014 = bpy.data.meshes.new('Plane.014')
me_plane_014.from_pydata([(0.0, 3.0, 0.0), (0.0, 1.0, 0.0), (4.0, 1.0, 0.0), (4.0, 3.0, 0.0), (0.0, 3.0, 0.25), (0.0, 1.0, 0.25), (4.0, 1.0, 0.25), (4.0, 3.0, 0.25), (1.0, 0.0, 0.0), (3.0, 0.0, 0.0), (3.0, 4.0, 0.0), (1.0, 4.0, 0.0), (1.0, 0.0, 0.25), (3.0, 0.0, 0.25), (3.0, 4.0, 0.25), (1.0, 4.0, 0.25), (3.0, 1.0, 0.25), (1.0, 1.0, 0.25), (3.0, 3.0, 0.25), (1.0, 3.0, 0.25), (1.0, 1.0, 0.0), (3.0, 1.0, 0.0), (1.0, 3.0, 0.0), (3.0, 3.0, 0.0)], [], [(18, 7, 3, 23), (18, 23, 10, 14), (17, 20, 8, 12), (16, 13, 9, 21), (0, 1, 5, 4), (17, 5, 1, 20), (17, 19, 4, 5), (17, 16, 18, 19), (6, 7, 18, 16), (20, 22, 23, 21), (8, 20, 21, 9), (0, 22, 20, 1), (21, 23, 3, 2), (12, 13, 16, 17), (8, 9, 13, 12), (10, 11, 15, 14), (16, 21, 2, 6), (19, 18, 14, 15), (19, 22, 0, 4), (22, 11, 10, 23), (19, 15, 11, 22), (2, 3, 7, 6)])
_uv = me_plane_014.uv_layers.new(name='UVMap')
_uv.uv.foreach_set('vector', [0.75, 0.75, 1.0, 0.75, 1.0, 0.75, 0.75, 0.75, 0.75, 0.75, 0.75, 0.75, 0.75, 1.0, 0.75, 1.0, 0.25, 0.25, 0.25, 0.25, 0.25, 0.0, 0.25, 0.0, 0.75, 0.25, 0.75, 0.0, 0.75, 0.0, 0.75, 0.25, 0.0, 0.75, 0.0, 0.25, 0.0, 0.25, 0.0, 0.75, 0.25, 0.25, 0.0, 0.25, 0.0, 0.25, 0.25, 0.25, 0.25, 0.25, 0.25, 0.75, 0.0, 0.75, 0.0, 0.25, 0.25, 0.25, 0.75, 0.25, 0.75, 0.75, 0.25, 0.75, 1.0, 0.25, 1.0, 0.75, 0.75, 0.75, 0.75, 0.25, 0.25, 0.25, 0.25, 0.75, 0.75, 0.75, 0.75, 0.25, 0.25, 0.0, 0.25, 0.25, 0.75, 0.25, 0.75, 0.0, 0.0, 0.75, 0.25, 0.75, 0.25, 0.25, 0.0, 0.25, 0.75, 0.25, 0.75, 0.75, 1.0, 0.75, 1.0, 0.25, 0.25, 0.0, 0.75, 0.0, 0.75, 0.25, 0.25, 0.25, 0.25, 0.0, 0.75, 0.0, 0.75, 0.0, 0.25, 0.0, 0.75, 1.0, 0.25, 1.0, 0.25, 1.0, 0.75, 1.0, 0.75, 0.25, 0.75, 0.25, 1.0, 0.25, 1.0, 0.25, 0.25, 0.75, 0.75, 0.75, 0.75, 1.0, 0.25, 1.0, 0.25, 0.75, 0.25, 0.75, 0.0, 0.75, 0.0, 0.75, 0.25, 0.75, 0.25, 1.0, 0.75, 1.0, 0.75, 0.75, 0.25, 0.75, 0.25, 1.0, 0.25, 1.0, 0.25, 0.75, 1.0, 0.25, 1.0, 0.75, 1.0, 0.75, 1.0, 0.25])
me_plane_014.materials.append(mat_material)
me_plane_014.use_remesh_preserve_volume = False
me_plane_014.use_remesh_preserve_attributes = False
me_plane_014.use_mirror_vertex_groups = False
me_plane_014.update()
me_plane_015 = bpy.data.meshes.new('Plane.015')
me_plane_015.from_pydata([(0.0, 3.0, 0.0), (0.0, 1.0, 0.0), (4.0, 1.0, 0.0), (4.0, 3.0, 0.0), (0.0, 3.0, 0.25), (0.0, 1.0, 0.25), (4.0, 1.0, 0.25), (4.0, 3.0, 0.25), (1.0, 0.0, 0.0), (3.0, 0.0, 0.0), (3.0, 4.0, 0.0), (1.0, 4.0, 0.0), (1.0, 0.0, 0.25), (3.0, 0.0, 0.25), (3.0, 4.0, 0.25), (1.0, 4.0, 0.25), (3.0, 1.0, 0.25), (1.0, 1.0, 0.25), (3.0, 3.0, 0.25), (1.0, 3.0, 0.25), (1.0, 1.0, 0.0), (3.0, 1.0, 0.0), (1.0, 3.0, 0.0), (3.0, 3.0, 0.0), (3.0, 2.0, 0.25), (2.0, 3.0, 0.25), (1.0, 2.0, 0.25), (2.0, 1.0, 0.25), (3.0, 2.0, 0.0), (2.0, 3.0, 0.0), (2.0, 1.0, 0.0), (1.0, 2.0, 0.0)], [], [(18, 7, 3, 23), (18, 23, 10, 14), (17, 20, 8, 12), (16, 13, 9, 21), (0, 1, 5, 4), (17, 5, 1, 20), (17, 26, 19, 4, 5), (30, 28, 21), (6, 7, 18, 24, 16), (31, 30, 20), (8, 20, 30, 21, 9), (0, 22, 31, 20, 1), (21, 28, 23, 3, 2), (12, 13, 16, 27, 17), (8, 9, 13, 12), (10, 11, 15, 14), (16, 21, 2, 6), (19, 25, 18, 14, 15), (19, 22, 0, 4), (22, 11, 10, 23, 29), (19, 15, 11, 22), (2, 3, 7, 6), (29, 23, 28), (29, 31, 22), (19, 26, 25), (18, 25, 24), (24, 27, 16), (27, 26, 17), (30, 31, 26, 27), (30, 27, 24, 28), (25, 29, 28, 24), (31, 29, 25, 26)])
_uv = me_plane_015.uv_layers.new(name='UVMap')
_uv.uv.foreach_set('vector', [0.75, 0.75, 1.0, 0.75, 1.0, 0.75, 0.75, 0.75, 0.75, 0.75, 0.75, 0.75, 0.75, 1.0, 0.75, 1.0, 0.25, 0.25, 0.25, 0.25, 0.25, 0.0, 0.25, 0.0, 0.75, 0.25, 0.75, 0.0, 0.75, 0.0, 0.75, 0.25, 0.0, 0.75, 0.0, 0.25, 0.0, 0.25, 0.0, 0.75, 0.25, 0.25, 0.0, 0.25, 0.0, 0.25, 0.25, 0.25, 0.25, 0.25, 0.25, 0.5, 0.25, 0.75, 0.0, 0.75, 0.0, 0.25, 0.5, 0.25, 0.75, 0.5, 0.75, 0.25, 1.0, 0.25, 1.0, 0.75, 0.75, 0.75, 0.75, 0.5, 0.75, 0.25, 0.25, 0.5, 0.5, 0.25, 0.25, 0.25, 0.25, 0.0, 0.25, 0.25, 0.5, 0.25, 0.75, 0.25, 0.75, 0.0, 0.0, 0.75, 0.25, 0.75, 0.25, 0.5, 0.25, 0.25, 0.0, 0.25, 0.75, 0.25, 0.75, 0.5, 0.75, 0.75, 1.0, 0.75, 1.0, 0.25, 0.25, 0.0, 0.75, 0.0, 0.75, 0.25, 0.5, 0.25, 0.25, 0.25, 0.25, 0.0, 0.75, 0.0, 0.75, 0.0, 0.25, 0.0, 0.75, 1.0, 0.25, 1.0, 0.25, 1.0, 0.75, 1.0, 0.75, 0.25, 0.75, 0.25, 1.0, 0.25, 1.0, 0.25, 0.25, 0.75, 0.5, 0.75, 0.75, 0.75, 0.75, 1.0, 0.25, 1.0, 0.25, 0.75, 0.25, 0.75, 0.0, 0.75, 0.0, 0.75, 0.25, 0.75, 0.25, 1.0, 0.75, 1.0, 0.75, 0.75, 0.5, 0.75, 0.25, 0.75, 0.25, 1.0, 0.25, 1.0, 0.25, 0.75, 1.0, 0.25, 1.0, 0.75, 1.0, 0.75, 1.0, 0.25, 0.5, 0.75, 0.75, 0.75, 0.75, 0.5, 0.5, 0.75, 0.25, 0.5, 0.25, 0.75, 0.25, 0.75, 0.25, 0.5, 0.5, 0.75, 0.75, 0.75, 0.5, 0.75, 0.75, 0.5, 0.75, 0.5, 0.5, 0.25, 0.75, 0.25, 0.5, 0.25, 0.25, 0.5, 0.25, 0.25, 0.5, 0.25, 0.25, 0.5, 0.25, 0.5, 0.5, 0.25, 0.5, 0.25, 0.5, 0.25, 0.75, 0.5, 0.75, 0.5, 0.5, 0.75, 0.5, 0.75, 0.75, 0.5, 0.75, 0.5, 0.25, 0.5, 0.5, 0.75, 0.5, 0.75, 0.25, 0.5])
me_plane_015.materials.append(mat_material)
me_plane_015.use_remesh_preserve_volume = False
me_plane_015.use_remesh_preserve_attributes = False
me_plane_015.use_mirror_vertex_groups = False
me_plane_015.update()
me_plane_016 = bpy.data.meshes.new('Plane.016')
me_plane_016.from_pydata([(1.0, 0.0, 0.0), (0.0, 1.0, 0.0), (0.691, 0.04894, 0.0), (0.4122, 0.191, 0.0), (0.191, 0.4122, 0.0), (0.04894, 0.691, 0.0), (4.0, 1.0, 0.0), (3.0, 0.0, 0.0), (3.951, 0.691, 0.0), (3.809, 0.4122, 0.0), (3.588, 0.191, 0.0), (3.309, 0.04894, 0.0), (0.0, 3.0, 0.0), (1.0, 4.0, 0.0), (0.04894, 3.309, 0.0), (0.191, 3.588, 0.0), (0.4122, 3.809, 0.0), (0.691, 3.951, 0.0), (3.0, 4.0, 0.0), (4.0, 3.0, 0.0), (3.309, 3.951, 0.0), (3.588, 3.809, 0.0), (3.809, 3.588, 0.0), (3.951, 3.309, 0.0), (0.0, 1.0, 0.25), (1.0, 0.0, 0.25), (0.04894, 0.691, 0.25), (0.191, 0.4122, 0.25), (0.4122, 0.191, 0.25), (0.691, 0.04894, 0.25), (3.0, 0.0, 0.25), (4.0, 1.0, 0.25), (3.309, 0.04894, 0.25), (3.588, 0.191, 0.25), (3.809, 0.4122, 0.25), (3.951, 0.691, 0.25), (1.0, 4.0, 0.25), (0.0, 3.0, 0.25), (0.691, 3.951, 0.25), (0.4122, 3.809, 0.25), (0.191, 3.588, 0.25), (0.04894, 3.309, 0.25), (4.0, 3.0, 0.25), (3.0, 4.0, 0.25), (3.951, 3.309, 0.25), (3.809, 3.588, 0.25), (3.588, 3.809, 0.25), (3.309, 3.951, 0.25), (1.0, 2.0, 0.25), (1.0, 2.0, 0.0), (3.0, 2.0, 0.0), (3.0, 2.0, 0.25), (2.0, 1.0, 0.0), (2.0, 1.0, 0.25), (2.0, 3.0, 0.0), (2.0, 3.0, 0.25), (1.5, 3.0, 0.0), (1.0, 2.5, 0.0), (1.345, 2.976, 0.0), (1.206, 2.905, 0.0), (1.095, 2.794, 0.0), (1.024, 2.655, 0.0), (3.0, 2.5, 0.0), (2.5, 3.0, 0.0), (2.976, 2.655, 0.0), (2.905, 2.794, 0.0), (2.794, 2.905, 0.0), (2.655, 2.976, 0.0), (1.0, 1.5, 0.0), (1.5, 1.0, 0.0), (1.024, 1.345, 0.0), (1.095, 1.206, 0.0), (1.206, 1.095, 0.0), (1.345, 1.024, 0.0), (2.5, 1.0, 0.0), (3.0, 1.5, 0.0), (2.655, 1.024, 0.0), (2.794, 1.095, 0.0), (2.905, 1.206, 0.0), (2.976, 1.345, 0.0), (1.5, 1.0, 0.25), (1.0, 1.5, 0.25), (1.345, 1.024, 0.25), (1.206, 1.095, 0.25), (1.095, 1.206, 0.25), (1.024, 1.345, 0.25), (3.0, 1.5, 0.25), (2.5, 1.0, 0.25), (2.976, 1.345, 0.25), (2.905, 1.206, 0.25), (2.794, 1.095, 0.25), (2.655, 1.024, 0.25), (1.0, 2.5, 0.25), (1.5, 3.0, 0.25), (1.024, 2.655, 0.25), (1.095, 2.794, 0.25), (1.206, 2.905, 0.25), (1.345, 2.976, 0.25), (2.5, 3.0, 0.25), (3.0, 2.5, 0.25), (2.655, 2.976, 0.25), (2.794, 2.905, 0.25), (2.905, 2.794, 0.25), (2.976, 2.655, 0.25)], [], [(0, 7, 30, 25), (6, 19, 42, 31), (18, 13, 36, 43), (0, 25, 29, 2), (2, 29, 28, 3), (3, 28, 27, 4), (4, 27, 26, 5), (5, 26, 24, 1), (36, 13, 17, 38), (38, 17, 16, 39), (39, 16, 15, 40), (40, 15, 14, 41), (41, 14, 12, 37), (42, 19, 23, 44), (44, 23, 22, 45), (45, 22, 21, 46), (46, 21, 20, 47), (47, 20, 18, 43), (6, 31, 35, 8), (8, 35, 34, 9), (9, 34, 33, 10), (10, 33, 32, 11), (11, 32, 30, 7), (12, 1, 24, 37), (24, 26, 85, 81), (33, 34, 89, 90), (26, 27, 84, 85), (38, 39, 96, 97), (28, 29, 82, 83), (40, 41, 94, 95), (41, 37, 92, 94), (29, 25, 80, 82), (52, 69, 80, 53, 87, 74), (57, 92, 48, 81, 68, 49), (42, 44, 103, 99), (93, 56, 54, 63, 98, 55), (36, 38, 97, 93), (62, 50, 75, 86, 51, 99), (32, 33, 90, 91), (35, 31, 86, 88), (44, 45, 102, 103), (30, 32, 91, 87), (36, 93, 98, 43), (39, 40, 95, 96), (46, 47, 100, 101), (45, 46, 101, 102), (42, 99, 86, 31), (27, 28, 83, 84), (37, 24, 81, 92), (34, 35, 88, 89), (92, 57, 61, 94), (94, 61, 60, 95), (95, 60, 59, 96), (96, 59, 58, 97), (97, 58, 56, 93), (62, 99, 103, 64), (64, 103, 102, 65), (65, 102, 101, 66), (66, 101, 100, 67), (67, 100, 98, 63), (74, 87, 91, 76), (76, 91, 90, 77), (77, 90, 89, 78), (78, 89, 88, 79), (79, 88, 86, 75), (68, 81, 85, 70), (70, 85, 84, 71), (71, 84, 83, 72), (72, 83, 82, 73), (73, 82, 80, 69), (47, 43, 98, 100), (30, 87, 80, 25), (7, 0, 69, 74), (0, 2, 73, 69), (2, 3, 72, 73), (3, 4, 71, 72), (4, 5, 70, 71), (5, 1, 68, 70), (12, 57, 68, 1), (12, 14, 61, 57), (14, 15, 60, 61), (15, 16, 59, 60), (16, 17, 58, 59), (17, 13, 56, 58), (13, 18, 63, 56), (18, 20, 67, 63), (20, 21, 66, 67), (21, 22, 65, 66), (22, 23, 64, 65), (23, 19, 62, 64), (62, 19, 8, 79), (8, 9, 78, 79), (9, 10, 77, 78), (10, 11, 76, 77), (11, 7, 74, 76)])
_uv = me_plane_016.uv_layers.new(name='UVMap')
_uv.uv.foreach_set('vector', [0.25, 0.0, 0.75, 0.0, 0.75, 0.0, 0.25, 0.0, 1.0, 0.25, 1.0, 0.75, 1.0, 0.75, 1.0, 0.25, 0.75, 1.0, 0.25, 1.0, 0.25, 1.0, 0.75, 1.0, 0.25, 0.0, 0.25, 0.0, 0.1727, 0.004079, 0.1727, 0.004079, 0.1727, 0.004079, 0.1727, 0.004079, 0.1031, 0.01592, 0.1031, 0.01592, 0.1031, 0.01592, 0.1031, 0.01592, 0.01592, 0.1031, 0.01592, 0.1031, 0.01592, 0.1031, 0.01592, 0.1031, 0.004079, 0.1727, 0.004079, 0.1727, 0.004079, 0.1727, 0.004079, 0.1727, 0.0, 0.25, 0.0, 0.25, 0.25, 1.0, 0.25, 1.0, 0.1727, 0.9959, 0.1727, 0.9959, 0.1727, 0.9959, 0.1727, 0.9959, 0.1031, 0.9841, 0.1031, 0.9841, 0.1031, 0.9841, 0.1031, 0.9841, 0.01592, 0.8969, 0.01592, 0.8969, 0.01592, 0.8969, 0.01592, 0.8969, 0.004079, 0.8273, 0.004079, 0.8273, 0.004079, 0.8273, 0.004079, 0.8273, 0.0, 0.75, 0.0, 0.75, 1.0, 0.75, 1.0, 0.75, 0.9959, 0.8273, 0.9959, 0.8273, 0.9959, 0.8273, 0.9959, 0.8273, 0.9841, 0.8969, 0.9841, 0.8969, 0.9841, 0.8969, 0.9841, 0.8969, 0.8969, 0.9841, 0.8969, 0.9841, 0.8969, 0.9841, 0.8969, 0.9841, 0.8273, 0.9959, 0.8273, 0.9959, 0.8273, 0.9959, 0.8273, 0.9959, 0.75, 1.0, 0.75, 1.0, 1.0, 0.25, 1.0, 0.25, 0.9959, 0.1727, 0.9959, 0.1727, 0.9959, 0.1727, 0.9959, 0.1727, 0.9841, 0.1031, 0.9841, 0.1031, 0.9841, 0.1031, 0.9841, 0.1031, 0.8969, 0.01592, 0.8969, 0.01592, 0.8969, 0.01592, 0.8969, 0.01592, 0.8273, 0.004079, 0.8273, 0.004079, 0.8273, 0.004079, 0.8273, 0.004079, 0.75, 0.0, 0.75, 0.0, 0.0, 0.75, 0.0, 0.25, 0.0, 0.25, 0.0, 0.75, 0.0, 0.25, 0.004079, 0.1727, 0.0, 0.0, 0.0, 0.0, 0.8969, 0.01592, 0.9841, 0.1031, 0.0, 0.0, 0.0, 0.0, 0.004079, 0.1727, 0.01592, 0.1031, 0.0, 0.0, 0.0, 0.0, 0.1727, 0.9959, 0.1031, 0.9841, 0.0, 0.0, 0.0, 0.0, 0.1031, 0.01592, 0.1727, 0.004079, 0.0, 0.0, 0.0, 0.0, 0.01592, 0.8969, 0.004079, 0.8273, 0.0, 0.0, 0.0, 0.0, 0.004079, 0.8273, 0.0, 0.75, 0.0, 0.0, 0.0, 0.0, 0.1727, 0.004079, 0.25, 0.0, 0.0, 0.0, 0.0, 0.0, 0.0, 0.0, 0.0, 0.0, 0.0, 0.0, 0.0, 0.0, 0.0, 0.0, 0.0, 0.0, 0.0, 0.0, 0.0, 0.0, 0.0, 0.0, 0.0, 0.0, 0.0, 0.0, 0.0, 0.0, 1.0, 0.75, 0.9959, 0.8273, 0.0, 0.0, 0.0, 0.0, 0.0, 0.0, 0.0, 0.0, 0.0, 0.0, 0.0, 0.0, 0.0, 0.0, 0.0, 0.0, 0.25, 1.0, 0.1727, 0.9959, 0.0, 0.0, 0.0, 0.0, 0.0, 0.0, 0.0, 0.0, 0.0, 0.0, 0.0, 0.0, 0.0, 0.0, 0.0, 0.0, 0.8273, 0.004079, 0.8969, 0.01592, 0.0, 0.0, 0.0, 0.0, 0.9959, 0.1727, 1.0, 0.25, 0.0, 0.0, 0.0, 0.0, 0.9959, 0.8273, 0.9841, 0.8969, 0.0, 0.0, 0.0, 0.0, 0.75, 0.0, 0.8273, 0.004079, 0.0, 0.0, 0.0, 0.0, 0.25, 1.0, 0.0, 0.0, 0.0, 0.0, 0.75, 1.0, 0.1031, 0.9841, 0.01592, 0.8969, 0.0, 0.0, 0.0, 0.0, 0.8969, 0.9841, 0.8273, 0.9959, 0.0, 0.0, 0.0, 0.0, 0.9841, 0.8969, 0.8969, 0.9841, 0.0, 0.0, 0.0, 0.0, 1.0, 0.75, 0.0, 0.0, 0.0, 0.0, 1.0, 0.25, 0.01592, 0.1031, 0.1031, 0.01592, 0.0, 0.0, 0.0, 0.0, 0.0, 0.75, 0.0, 0.25, 0.0, 0.0, 0.0, 0.0, 0.9841, 0.1031, 0.9959, 0.1727, 0.0, 0.0, 0.0, 0.0, 0.0, 0.0, 0.0, 0.0, 0.0, 0.0, 0.0, 0.0, 0.0, 0.0, 0.0, 0.0, 0.0, 0.0, 0.0, 0.0, 0.0, 0.0, 0.0, 0.0, 0.0, 0.0, 0.0, 0.0, 0.0, 0.0, 0.0, 0.0, 0.0, 0.0, 0.0, 0.0, 0.0, 0.0, 0.0, 0.0, 0.0, 0.0, 0.0, 0.0, 0.0, 0.0, 0.0, 0.0, 0.0, 0.0, 0.0, 0.0, 0.0, 0.0, 0.0, 0.0, 0.0, 0.0, 0.0, 0.0, 0.0, 0.0, 0.0, 0.0, 0.0, 0.0, 0.0, 0.0, 0.0, 0.0, 0.0, 0.0, 0.0, 0.0, 0.0, 0.0, 0.0, 0.0, 0.0, 0.0, 0.0, 0.0, 0.0, 0.0, 0.0, 0.0, 0.0, 0.0, 0.0, 0.0, 0.0, 0.0, 0.0, 0.0, 0.0, 0.0, 0.0, 0.0, 0.0, 0.0, 0.0, 0.0, 0.0, 0.0, 0.0, 0.0, 0.0, 0.0, 0.0, 0.0, 0.0, 0.0, 0.0, 0.0, 0.0, 0.0, 0.0, 0.0, 0.0, 0.0, 0.0, 0.0, 0.0, 0.0, 0.0, 0.0, 0.0, 0.0, 0.0, 0.0, 0.0, 0.0, 0.0, 0.0, 0.0, 0.0, 0.0, 0.0, 0.0, 0.0, 0.0, 0.0, 0.0, 0.0, 0.0, 0.0, 0.0, 0.0, 0.0, 0.0, 0.0, 0.0, 0.0, 0.0, 0.0, 0.0, 0.0, 0.0, 0.0, 0.0, 0.0, 0.0, 0.0, 0.0, 0.8273, 0.9959, 0.75, 1.0, 0.0, 0.0, 0.0, 0.0, 0.75, 0.0, 0.0, 0.0, 0.0, 0.0, 0.25, 0.0, 0.75, 0.0, 0.25, 0.0, 0.0, 0.0, 0.0, 0.0, 0.25, 0.0, 0.1727, 0.004079, 0.0, 0.0, 0.0, 0.0, 0.1727, 0.004079, 0.1031, 0.01592, 0.0, 0.0, 0.0, 0.0, 0.1031, 0.01592, 0.01592, 0.1031, 0.0, 0.0, 0.0, 0.0, 0.01592, 0.1031, 0.004079, 0.1727, 0.0, 0.0, 0.0, 0.0, 0.004079, 0.1727, 0.0, 0.25, 0.0, 0.0, 0.0, 0.0, 0.0, 0.75, 0.0, 0.0, 0.0, 0.0, 0.0, 0.25, 0.0, 0.75, 0.004079, 0.8273, 0.0, 0.0, 0.0, 0.0, 0.004079, 0.8273, 0.01592, 0.8969, 0.0, 0.0, 0.0, 0.0, 0.01592, 0.8969, 0.1031, 0.9841, 0.0, 0.0, 0.0, 0.0, 0.1031, 0.9841, 0.1727, 0.9959, 0.0, 0.0, 0.0, 0.0, 0.1727, 0.9959, 0.25, 1.0, 0.0, 0.0, 0.0, 0.0, 0.25, 1.0, 0.75, 1.0, 0.0, 0.0, 0.0, 0.0, 0.75, 1.0, 0.8273, 0.9959, 0.0, 0.0, 0.0, 0.0, 0.8273, 0.9959, 0.8969, 0.9841, 0.0, 0.0, 0.0, 0.0, 0.8969, 0.9841, 0.9841, 0.8969, 0.0, 0.0, 0.0, 0.0, 0.9841, 0.8969, 0.9959, 0.8273, 0.0, 0.0, 0.0, 0.0, 0.9959, 0.8273, 1.0, 0.75, 0.0, 0.0, 0.0, 0.0, 0.0, 0.0, 1.0, 0.75, 0.0, 0.0, 0.0, 0.0, 0.0, 0.0, 0.9841, 0.1031, 0.0, 0.0, 0.0, 0.0, 0.9841, 0.1031, 0.8969, 0.01592, 0.0, 0.0, 0.0, 0.0, 0.8969, 0.01592, 0.8273, 0.004079, 0.0, 0.0, 0.0, 0.0, 0.8273, 0.004079, 0.75, 0.0, 0.0, 0.0, 0.0, 0.0])
me_plane_016.materials.append(mat_material)
me_plane_016.use_remesh_preserve_volume = False
me_plane_016.use_remesh_preserve_attributes = False
me_plane_016.use_mirror_vertex_groups = False
me_plane_016.update()

# ---- objects
ob_sm_1x1m_square = bpy.data.objects.new('SM_1x1m_Square', me_vert)
ob_sm_1x1m_corneredsquare = bpy.data.objects.new('SM_1x1m_CorneredSquare', me_vert_001)
ob_sm_1x1m_circle = bpy.data.objects.new('SM_1x1m_Circle', me_vert_002)
ob_sm_1x1m_diamond = bpy.data.objects.new('SM_1x1m_Diamond', me_vert_003)
ob_sm_1x1m_beveledsquare = bpy.data.objects.new('SM_1x1m_BeveledSquare', me_vert_004)
ob_sm_2x2m_square = bpy.data.objects.new('SM_2x2m_Square', me_plane)
ob_sm_2x2m_triangle = bpy.data.objects.new('SM_2x2m_Triangle', me_plane_001)
ob_sm_2x1m_rectangle = bpy.data.objects.new('SM_2x1m_Rectangle', me_plane_002)
ob_sm_2x2m_smallsquares = bpy.data.objects.new('SM_2x2m_SmallSquares', me_plane_003)
ob_sm_2x2m_circle = bpy.data.objects.new('SM_2x2m_Circle', me_plane_004)
ob_sm_4x4m_square = bpy.data.objects.new('SM_4x4m_Square', me_plane_005)
ob_sm_4x4m_square_squarehole = bpy.data.objects.new('SM_4x4m_Square_SquareHole', me_plane_006)
ob_sm_4x4m_square_diamondhole = bpy.data.objects.new('SM_4x4m_Square_DiamondHole', me_plane_007)
ob_sm_4x4m_square_diamondhole02 = bpy.data.objects.new('SM_4x4m_Square.DiamondHole02', me_plane_008)
ob_sm_4x4m_square_diamondhole03 = bpy.data.objects.new('SM_4x4m_Square_DiamondHole03', me_plane_009)
ob_sm_4x4m_square02 = bpy.data.objects.new('SM_4x4m_Square02', me_plane_010)
ob_sm_4x4m_square_001 = bpy.data.objects.new('SM_4x4m_Square.001', me_plane_011)
ob_sm_4x4m_square_002 = bpy.data.objects.new('SM_4x4m_Square.002', me_plane_013)
ob_sm_4x4m_square_003 = bpy.data.objects.new('SM_4x4m_Square.003', me_plane_014)
ob_sm_4x4m_square_004 = bpy.data.objects.new('SM_4x4m_Square.004', me_plane_015)
ob_sm_4x4m_square_005 = bpy.data.objects.new('SM_4x4m_Square.005', me_plane_016)

# ---- transforms, parenting, visibility, modifiers, constraints
ob_sm_1x1m_square.location = (0.0, 2.0, 0.0)
ob_sm_1x1m_square.lineart.crease_threshold = 0.0
ob_sm_1x1m_corneredsquare.location = (4.0, 0.0, 0.0)
ob_sm_1x1m_corneredsquare.lineart.crease_threshold = 0.0
ob_sm_1x1m_circle.location = (2.0, 0.0, 0.0)
ob_sm_1x1m_circle.lineart.crease_threshold = 0.0
ob_sm_1x1m_diamond.location = (2.0, 2.0, 0.0)
ob_sm_1x1m_diamond.lineart.crease_threshold = 0.0
ob_sm_1x1m_beveledsquare.location = (0.0, 0.0, 0.0)
ob_sm_1x1m_beveledsquare.lineart.crease_threshold = 0.0
ob_sm_2x2m_square.location = (0.0, -6.0, 0.0)
ob_sm_2x2m_square.lineart.crease_threshold = 0.0
ob_sm_2x2m_triangle.location = (3.0, -6.0, 0.0)
ob_sm_2x2m_triangle.lineart.crease_threshold = 0.0
ob_sm_2x1m_rectangle.location = (0.0, 4.0, 0.0)
ob_sm_2x1m_rectangle.lineart.crease_threshold = 0.0
ob_sm_2x2m_smallsquares.location = (3.0, -3.0, 0.0)
ob_sm_2x2m_smallsquares.lineart.crease_threshold = 0.0
ob_sm_2x2m_circle.location = (0.0, -3.0, 0.0)
ob_sm_2x2m_circle.lineart.crease_threshold = 0.0
ob_sm_4x4m_square.location = (6.0, 1.0, 0.0)
ob_sm_4x4m_square.lineart.crease_threshold = 0.0
ob_sm_4x4m_square_squarehole.location = (21.0, -4.0, 0.0)
ob_sm_4x4m_square_squarehole.lineart.crease_threshold = 0.0
ob_sm_4x4m_square_diamondhole.location = (16.0, -9.0, 0.0)
ob_sm_4x4m_square_diamondhole.lineart.crease_threshold = 0.0
ob_sm_4x4m_square_diamondhole02.location = (16.0, 1.0, 0.0)
ob_sm_4x4m_square_diamondhole02.lineart.crease_threshold = 0.0
ob_sm_4x4m_square_diamondhole03.location = (21.0, 1.0, 0.0)
ob_sm_4x4m_square_diamondhole03.lineart.crease_threshold = 0.0
ob_sm_4x4m_square02.location = (16.0, -4.0, 0.0)
ob_sm_4x4m_square02.lineart.crease_threshold = 0.0
ob_sm_4x4m_square_001.location = (11.0, 1.0, 0.0)
ob_sm_4x4m_square_001.lineart.crease_threshold = 0.0
ob_sm_4x4m_square_002.location = (6.0, -4.0, 0.0)
ob_sm_4x4m_square_002.lineart.crease_threshold = 0.0
ob_sm_4x4m_square_003.location = (11.0, -4.0, 0.0)
ob_sm_4x4m_square_003.lineart.crease_threshold = 0.0
ob_sm_4x4m_square_004.location = (6.0, -9.0, 0.0)
ob_sm_4x4m_square_004.lineart.crease_threshold = 0.0
ob_sm_4x4m_square_005.location = (11.0, -9.0, 0.0)
ob_sm_4x4m_square_005.lineart.crease_threshold = 0.0

# ---- collection membership
col_collection.objects.link(ob_sm_1x1m_square)
col_collection.objects.link(ob_sm_1x1m_corneredsquare)
col_collection.objects.link(ob_sm_1x1m_circle)
col_collection.objects.link(ob_sm_1x1m_diamond)
col_collection.objects.link(ob_sm_1x1m_beveledsquare)
col_collection.objects.link(ob_sm_2x2m_square)
col_collection.objects.link(ob_sm_2x2m_triangle)
col_collection.objects.link(ob_sm_2x1m_rectangle)
col_collection.objects.link(ob_sm_2x2m_smallsquares)
col_collection.objects.link(ob_sm_2x2m_circle)
col_collection.objects.link(ob_sm_4x4m_square)
col_collection.objects.link(ob_sm_4x4m_square_squarehole)
col_collection.objects.link(ob_sm_4x4m_square_diamondhole)
col_collection.objects.link(ob_sm_4x4m_square_diamondhole02)
col_collection.objects.link(ob_sm_4x4m_square_diamondhole03)
col_collection.objects.link(ob_sm_4x4m_square02)
col_collection.objects.link(ob_sm_4x4m_square_001)
col_collection.objects.link(ob_sm_4x4m_square_002)
col_collection.objects.link(ob_sm_4x4m_square_003)
col_collection.objects.link(ob_sm_4x4m_square_004)
col_collection.objects.link(ob_sm_4x4m_square_005)

# ---- scene / render settings (as saved in the file)
scene.frame_start = 1; scene.frame_end = 250; scene.frame_set(1)
scene.render.engine = 'BLENDER_EEVEE_NEXT'
scene.cycles.use_denoising = False
scene.cycles.samples = 128
scene.cycles.sampling_pattern = 'TABULATED_SOBOL'
scene.cycles.use_adaptive_sampling = False
scene.cycles.use_light_tree = False
scene.view_settings.view_transform = 'Filmic'
bpy.context.view_layer.update()

# ---- added for rendering (the .blend has no active camera and no usable light): camera, sun
cam_auto = bpy.data.cameras.new('AutoCamera')
cam_auto.lens = 50.0
cam_auto.sensor_width = 36.0
cam_auto.clip_end = 1000.0
ob_auto_camera = bpy.data.objects.new('AutoCamera', cam_auto)
scene.collection.objects.link(ob_auto_camera)
ob_auto_camera.location = (39.0116, -33.8139, 21.3342)
ob_auto_camera.rotation_euler = (1.09748, -7.21219e-08, 0.694738)
scene.camera = ob_auto_camera
light_auto_sun = bpy.data.lights.new('AutoSun', 'SUN')
light_auto_sun.energy = 3.0
light_auto_sun.angle = 0.0523599
ob_auto_sun = bpy.data.objects.new('AutoSun', light_auto_sun)
scene.collection.objects.link(ob_auto_sun)
ob_auto_sun.rotation_euler = (0.872665, 0.174533, 0.523599)
bpy.context.view_layer.update()
